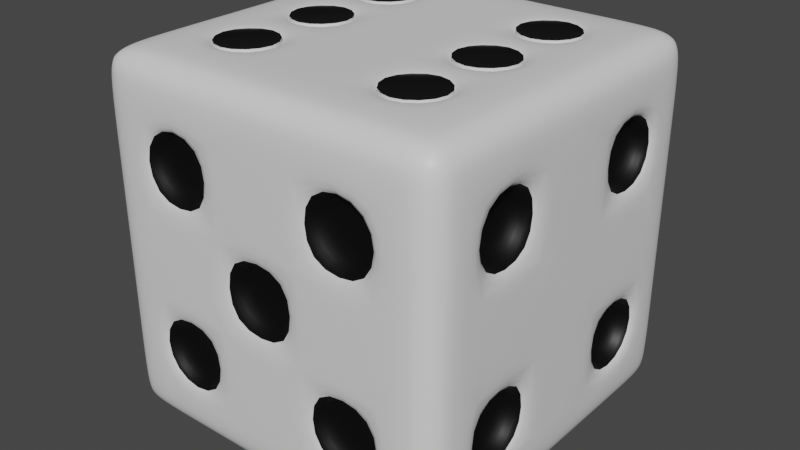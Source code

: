 # Source: die.blend  (saved by Blender 3.6.11; exported with 4.5.12 LTS)
import bpy
from mathutils import Matrix  # noqa: F401  (used for matrix-valued properties, if any)

bpy.ops.wm.read_factory_settings(use_empty=True)
scene = bpy.context.scene
scene.name = 'Scene'

# ---- collections
col_collection = bpy.data.collections.new('Collection'); scene.collection.children.link(col_collection)

# ---- materials (node trees are filled in below, after node groups)
mat_white = bpy.data.materials.new('White')
mat_white.alpha_threshold = 0.0
mat_white.use_transparent_shadow = False
mat_white.roughness = 0.5
mat_white.line_color = (0.0, 0.0, 0.0, 1.0)
mat_black = bpy.data.materials.new('Black')
mat_black.use_transparent_shadow = False
mat_black.diffuse_color = (0.0, 0.0, 0.0, 1.0)

# ---- node groups
ng_auto_smooth = bpy.data.node_groups.new('Auto Smooth', 'GeometryNodeTree')
_s = ng_auto_smooth.interface.new_socket(name='Geometry', in_out='OUTPUT', socket_type='NodeSocketGeometry')
_s = ng_auto_smooth.interface.new_socket(name='Geometry', in_out='INPUT', socket_type='NodeSocketGeometry')
_s = ng_auto_smooth.interface.new_socket(name='Angle', in_out='INPUT', socket_type='NodeSocketFloat')
_s.subtype = 'ANGLE'
_s.min_value = 0.0
_s.max_value = 3.142
ng_auto_smooth.is_modifier = True
_N = ng_auto_smooth.nodes; _L = ng_auto_smooth.links
n0 = _N.new('NodeGroupOutput'); n0.name = 'Group Output'; n0.location = (480, -100)
n1 = _N.new('NodeGroupInput'); n1.name = 'Group Input'; n1.location = (-420, -300)
n2 = _N.new('NodeGroupInput'); n2.name = 'Group Input.001'; n2.location = (-60, -100)
n3 = _N.new('GeometryNodeSetShadeSmooth'); n3.name = 'Set Shade Smooth'; n3.location = (120, -100)
n3.domain = 'EDGE'
n4 = _N.new('GeometryNodeSetShadeSmooth'); n4.name = 'Set Shade Smooth.001'; n4.location = (300, -100)
n5 = _N.new('GeometryNodeInputMeshEdgeAngle'); n5.name = 'Edge Angle'; n5.location = (-420, -220)
n6 = _N.new('GeometryNodeInputEdgeSmooth'); n6.name = 'Is Edge Smooth'; n6.location = (-60, -160)
n7 = _N.new('GeometryNodeInputShadeSmooth'); n7.name = 'Is Face Smooth'; n7.location = (-240, -340)
n8 = _N.new('FunctionNodeBooleanMath'); n8.name = 'Boolean Math'; n8.location = (-60, -220)
n9 = _N.new('FunctionNodeCompare'); n9.name = 'Compare'; n9.location = (-240, -180)
n9.operation = 'LESS_EQUAL'
_L.new(n5.outputs[0], n9.inputs[0])
_L.new(n4.outputs[0], n0.inputs[0])
_L.new(n1.outputs[1], n9.inputs[1])
_L.new(n9.outputs[0], n8.inputs[0])
_L.new(n7.outputs[0], n8.inputs[1])
_L.new(n2.outputs[0], n3.inputs[0])
_L.new(n6.outputs[0], n3.inputs[1])
_L.new(n3.outputs[0], n4.inputs[0])
_L.new(n8.outputs[0], n3.inputs[2])
n0.is_active_output = True

# ---- material node trees
mat_white.use_nodes = True; mat_white.node_tree.nodes.clear()
_N = mat_white.node_tree.nodes; _L = mat_white.node_tree.links
n0 = _N.new('ShaderNodeOutputMaterial'); n0.name = 'Material Output'; n0.location = (300, 300)
n1 = _N.new('ShaderNodeBsdfPrincipled'); n1.name = 'Principled BSDF'; n1.location = (10, 300)
n1.distribution = 'GGX'
n1.subsurface_method = 'RANDOM_WALK_SKIN'
n1.inputs[3].default_value = 1.45
n1.inputs[27].default_value = (0.0, 0.0, 0.0, 1.0)
n1.inputs[28].default_value = 1.0
_L.new(n1.outputs[0], n0.inputs[0])
n0.is_active_output = True
mat_black.use_nodes = True; mat_black.node_tree.nodes.clear()
_N = mat_black.node_tree.nodes; _L = mat_black.node_tree.links
n0 = _N.new('ShaderNodeBsdfPrincipled'); n0.name = 'Principled BSDF'; n0.location = (10, 300)
n0.distribution = 'GGX'
n0.subsurface_method = 'RANDOM_WALK_SKIN'
n0.inputs[0].default_value = (0.0, 0.0, 0.0, 1.0)
n0.inputs[3].default_value = 1.45
n0.inputs[27].default_value = (0.0, 0.0, 0.0, 1.0)
n0.inputs[28].default_value = 1.0
n1 = _N.new('ShaderNodeOutputMaterial'); n1.name = 'Material Output'; n1.location = (300, 300)
_L.new(n0.outputs[0], n1.inputs[0])
n1.is_active_output = True

# ---- world
world_world = bpy.data.worlds.new('World'); scene.world = world_world
world_world.use_nodes = True; world_world.node_tree.nodes.clear()
_N = world_world.node_tree.nodes; _L = world_world.node_tree.links
n0 = _N.new('ShaderNodeOutputWorld'); n0.name = 'World Output'; n0.location = (300, 300)
n1 = _N.new('ShaderNodeBackground'); n1.name = 'Background'; n1.location = (10, 300)
n1.inputs[0].default_value = (0.05088, 0.05088, 0.05088, 1.0)
_L.new(n1.outputs[0], n0.inputs[0])
n0.is_active_output = True
world_world.color = (0.05088, 0.05088, 0.05088)
world_world.use_sun_shadow = False
world_world.sun_shadow_jitter_overblur = 0.0

# ---- meshes
me_cube = bpy.data.meshes.new('Cube')
me_cube.from_pydata([(-0.5, 1.0, -0.2522), (-0.2522, 1.0, -0.5), (-0.5, 1.0, -0.7478), (-0.7478, 1.0, -0.5), (0.0, 1.0, -0.2522), (0.2478, 1.0, -0.5), (0.0, 1.0, -0.7478), (-0.2478, 1.0, -0.5), (0.7478, 1.0, -0.5), (0.5, 1.0, -0.7478), (0.2522, 1.0, -0.5), (0.5, 1.0, -0.2522), (-0.5, 1.0, 0.2478), (-0.2522, 1.0, 0.0), (-0.5, 1.0, -0.2478), (-0.7478, 1.0, 0.0), (0.0, 1.0, 0.2478), (0.2478, 1.0, 0.0), (0.0, 1.0, -0.2478), (-0.2478, 1.0, 0.0), (0.7478, 1.0, 0.0), (0.5, 1.0, -0.2478), (0.2522, 1.0, 0.0), (0.5, 1.0, 0.2478), (-0.5, 1.0, 0.7478), (-0.2522, 1.0, 0.5), (-0.5, 1.0, 0.2522), (-0.7478, 1.0, 0.5), (0.0, 1.0, 0.7478), (0.2478, 1.0, 0.5), (0.0, 1.0, 0.2522), (-0.2478, 1.0, 0.5), (0.7478, 1.0, 0.5), (0.5, 1.0, 0.2522), (0.2522, 1.0, 0.5), (0.5, 1.0, 0.7478), (1.0, 0.5, -0.2522), (1.0, 0.2522, -0.5), (1.0, 0.5, -0.7478), (1.0, 0.7478, -0.5), (1.0, 0.0, -0.2522), (1.0, -0.2478, -0.5), (1.0, 0.0, -0.7478), (1.0, 0.2478, -0.5), (1.0, -0.7478, -0.5), (1.0, -0.5, -0.7478), (1.0, -0.2522, -0.5), (1.0, -0.5, -0.2522), (1.0, 0.5, 0.2478), (1.0, 0.2522, 0.0), (1.0, 0.5, -0.2478), (1.0, 0.7478, 0.0), (1.0, 0.0, 0.2478), (1.0, -0.2478, 0.0), (1.0, 0.0, -0.2478), (1.0, 0.2478, 0.0), (1.0, -0.7478, 0.0), (1.0, -0.5, -0.2478), (1.0, -0.2522, 0.0), (1.0, -0.5, 0.2478), (1.0, 0.5, 0.7478), (1.0, 0.2522, 0.5), (1.0, 0.5, 0.2522), (1.0, 0.7478, 0.5), (1.0, 0.0, 0.7478), (1.0, -0.2478, 0.5), (1.0, 0.0, 0.2522), (1.0, 0.2478, 0.5), (1.0, -0.7478, 0.5), (1.0, -0.5, 0.2522), (1.0, -0.2522, 0.5), (1.0, -0.5, 0.7478), (-0.2522, 0.5, -1.0), (-0.5, 0.2522, -1.0), (-0.7478, 0.5, -1.0), (-0.5, 0.7478, -1.0), (-0.2522, 0.0, -1.0), (-0.5, -0.2478, -1.0), (-0.7478, 0.0, -1.0), (-0.5, 0.2478, -1.0), (-0.5, -0.7478, -1.0), (-0.7478, -0.5, -1.0), (-0.5, -0.2522, -1.0), (-0.2522, -0.5, -1.0), (0.2478, 0.5, -1.0), (0.0, 0.2522, -1.0), (-0.2478, 0.5, -1.0), (0.0, 0.7478, -1.0), (0.2478, 0.0, -1.0), (0.0, -0.2478, -1.0), (-0.2478, 0.0, -1.0), (0.0, 0.2478, -1.0), (0.0, -0.7478, -1.0), (-0.2478, -0.5, -1.0), (0.0, -0.2522, -1.0), (0.2478, -0.5, -1.0), (0.7478, 0.5, -1.0), (0.5, 0.2522, -1.0), (0.2522, 0.5, -1.0), (0.5, 0.7478, -1.0), (0.7478, 0.0, -1.0), (0.5, -0.2478, -1.0), (0.2522, 0.0, -1.0), (0.5, 0.2478, -1.0), (0.5, -0.7478, -1.0), (0.2522, -0.5, -1.0), (0.5, -0.2522, -1.0), (0.7478, -0.5, -1.0), (-1.0, -0.5, -0.2522), (-1.0, -0.2522, -0.5), (-1.0, -0.5, -0.7478), (-1.0, -0.7478, -0.5), (-1.0, 0.0, -0.2522), (-1.0, 0.2478, -0.5), (-1.0, 0.0, -0.7478), (-1.0, -0.2478, -0.5), (-1.0, 0.7478, -0.5), (-1.0, 0.5, -0.7478), (-1.0, 0.2522, -0.5), (-1.0, 0.5, -0.2522), (-1.0, -0.5, 0.2478), (-1.0, -0.2522, 0.0), (-1.0, -0.5, -0.2478), (-1.0, -0.7478, 0.0), (-1.0, 0.0, 0.2478), (-1.0, 0.2478, 0.0), (-1.0, 0.0, -0.2478), (-1.0, -0.2478, 0.0), (-1.0, 0.7478, 0.0), (-1.0, 0.5, -0.2478), (-1.0, 0.2522, 0.0), (-1.0, 0.5, 0.2478), (-1.0, -0.5, 0.7478), (-1.0, -0.2522, 0.5), (-1.0, -0.5, 0.2522), (-1.0, -0.7478, 0.5), (-1.0, 0.0, 0.7478), (-1.0, 0.2478, 0.5), (-1.0, 0.0, 0.2522), (-1.0, -0.2478, 0.5), (-1.0, 0.7478, 0.5), (-1.0, 0.5, 0.2522), (-1.0, 0.2522, 0.5), (-1.0, 0.5, 0.7478), (0.5, -1.0, -0.2522), (0.2522, -1.0, -0.5), (0.5, -1.0, -0.7478), (0.7478, -1.0, -0.5), (0.0, -1.0, -0.2522), (-0.2478, -1.0, -0.5), (0.0, -1.0, -0.7478), (0.2478, -1.0, -0.5), (-0.7478, -1.0, -0.5), (-0.5, -1.0, -0.7478), (-0.2522, -1.0, -0.5), (-0.5, -1.0, -0.2522), (0.5, -1.0, 0.2478), (0.2522, -1.0, 0.0), (0.5, -1.0, -0.2478), (0.7478, -1.0, 0.0), (0.0, -1.0, 0.2478), (-0.2478, -1.0, 0.0), (0.0, -1.0, -0.2478), (0.2478, -1.0, 0.0), (-0.7478, -1.0, 0.0), (-0.5, -1.0, -0.2478), (-0.2522, -1.0, 0.0), (-0.5, -1.0, 0.2478), (0.5, -1.0, 0.7478), (0.2522, -1.0, 0.5), (0.5, -1.0, 0.2522), (0.7478, -1.0, 0.5), (0.0, -1.0, 0.7478), (-0.2478, -1.0, 0.5), (0.0, -1.0, 0.2522), (0.2478, -1.0, 0.5), (-0.7478, -1.0, 0.5), (-0.5, -1.0, 0.2522), (-0.2522, -1.0, 0.5), (-0.5, -1.0, 0.7478), (0.2522, 0.5, 1.0), (0.5, 0.2522, 1.0), (0.7478, 0.5, 1.0), (0.5, 0.7478, 1.0), (0.2522, 0.0, 1.0), (0.5, -0.2478, 1.0), (0.7478, 0.0, 1.0), (0.5, 0.2478, 1.0), (0.5, -0.7478, 1.0), (0.7478, -0.5, 1.0), (0.5, -0.2522, 1.0), (0.2522, -0.5, 1.0), (-0.2478, 0.5, 1.0), (0.0, 0.2522, 1.0), (0.2478, 0.5, 1.0), (0.0, 0.7478, 1.0), (-0.2478, 0.0, 1.0), (0.0, -0.2478, 1.0), (0.2478, 0.0, 1.0), (0.0, 0.2478, 1.0), (0.0, -0.7478, 1.0), (0.2478, -0.5, 1.0), (0.0, -0.2522, 1.0), (-0.2478, -0.5, 1.0), (-0.7478, 0.5, 1.0), (-0.5, 0.2522, 1.0), (-0.2522, 0.5, 1.0), (-0.5, 0.7478, 1.0), (-0.7478, 0.0, 1.0), (-0.5, -0.2478, 1.0), (-0.2522, 0.0, 1.0), (-0.5, 0.2478, 1.0), (-0.5, -0.7478, 1.0), (-0.2522, -0.5, 1.0), (-0.5, -0.2522, 1.0), (-0.7478, -0.5, 1.0), (0.8434, 0.8434, 1.0), (1.0, 0.8434, 0.8434), (0.8434, 1.0, 0.8434), (0.9216, 0.8434, 0.9791), (0.8434, 0.9216, 0.9791), (0.9183, 0.9183, 0.9588), (0.9791, 0.9216, 0.8434), (0.9791, 0.8434, 0.9216), (0.9588, 0.9183, 0.9183), (0.8434, 0.9791, 0.9216), (0.9216, 0.9791, 0.8434), (0.9183, 0.9588, 0.9183), (0.8434, 1.0, -0.8434), (1.0, 0.8434, -0.8434), (0.8434, 0.8434, -1.0), (0.9216, 0.9791, -0.8434), (0.8434, 0.9791, -0.9216), (0.9183, 0.9588, -0.9183), (0.9791, 0.8434, -0.9216), (0.9791, 0.9216, -0.8434), (0.9588, 0.9183, -0.9183), (0.8434, 0.9216, -0.9791), (0.9216, 0.8434, -0.9791), (0.9183, 0.9183, -0.9588), (0.8434, -0.8434, 1.0), (0.8434, -1.0, 0.8434), (1.0, -0.8434, 0.8434), (0.8434, -0.9216, 0.9791), (0.9216, -0.8434, 0.9791), (0.9183, -0.9183, 0.9588), (0.9216, -0.9791, 0.8434), (0.8434, -0.9791, 0.9216), (0.9183, -0.9588, 0.9183), (0.9791, -0.8434, 0.9216), (0.9791, -0.9216, 0.8434), (0.9588, -0.9183, 0.9183), (1.0, -0.8434, -0.8434), (0.8434, -1.0, -0.8434), (0.8434, -0.8434, -1.0), (0.9791, -0.9216, -0.8434), (0.9791, -0.8434, -0.9216), (0.9588, -0.9183, -0.9183), (0.8434, -0.9791, -0.9216), (0.9216, -0.9791, -0.8434), (0.9183, -0.9588, -0.9183), (0.9216, -0.8434, -0.9791), (0.8434, -0.9216, -0.9791), (0.9183, -0.9183, -0.9588), (-0.8434, 0.8434, 1.0), (-0.8434, 1.0, 0.8434), (-1.0, 0.8434, 0.8434), (-0.8434, 0.9216, 0.9791), (-0.9216, 0.8434, 0.9791), (-0.9183, 0.9183, 0.9588), (-0.9216, 0.9791, 0.8434), (-0.8434, 0.9791, 0.9216), (-0.9183, 0.9588, 0.9183), (-0.9791, 0.8434, 0.9216), (-0.9791, 0.9216, 0.8434), (-0.9588, 0.9183, 0.9183), (-0.8434, 0.8434, -1.0), (-1.0, 0.8434, -0.8434), (-0.8434, 1.0, -0.8434), (-0.9216, 0.8434, -0.9791), (-0.8434, 0.9216, -0.9791), (-0.9183, 0.9183, -0.9588), (-0.9791, 0.9216, -0.8434), (-0.9791, 0.8434, -0.9216), (-0.9588, 0.9183, -0.9183), (-0.8434, 0.9791, -0.9216), (-0.9216, 0.9791, -0.8434), (-0.9183, 0.9588, -0.9183), (-1.0, -0.8434, 0.8434), (-0.8434, -1.0, 0.8434), (-0.8434, -0.8434, 1.0), (-0.9791, -0.9216, 0.8434), (-0.9791, -0.8434, 0.9216), (-0.9588, -0.9183, 0.9183), (-0.8434, -0.9791, 0.9216), (-0.9216, -0.9791, 0.8434), (-0.9183, -0.9588, 0.9183), (-0.9216, -0.8434, 0.9791), (-0.8434, -0.9216, 0.9791), (-0.9183, -0.9183, 0.9588), (-0.8434, -0.8434, -1.0), (-0.8434, -1.0, -0.8434), (-1.0, -0.8434, -0.8434), (-0.8434, -0.9216, -0.9791), (-0.9216, -0.8434, -0.9791), (-0.9183, -0.9183, -0.9588), (-0.9216, -0.9791, -0.8434), (-0.8434, -0.9791, -0.9216), (-0.9183, -0.9588, -0.9183), (-0.9791, -0.8434, -0.9216), (-0.9791, -0.9216, -0.8434), (-0.9588, -0.9183, -0.9183), (-0.8434, 0.5, -1.0), (-1.0, 0.5, -0.8434), (-0.9217, 0.5, -0.979), (-0.979, 0.5, -0.9217), (-0.8434, 0.0, -1.0), (-1.0, 0.0, -0.8434), (-0.9217, 0.0, -0.979), (-0.979, 0.0, -0.9217), (-1.0, -0.5, -0.8434), (-0.8434, -0.5, -1.0), (-0.979, -0.5, -0.9217), (-0.9217, -0.5, -0.979), (0.5, 0.8434, -1.0), (0.5, 1.0, -0.8434), (0.5, 0.9217, -0.979), (0.5, 0.979, -0.9217), (0.0, 0.8434, -1.0), (0.0, 1.0, -0.8434), (0.0, 0.9217, -0.979), (0.0, 0.979, -0.9217), (-0.5, 1.0, -0.8434), (-0.5, 0.8434, -1.0), (-0.5, 0.979, -0.9217), (-0.5, 0.9217, -0.979), (1.0, 0.8434, 0.5), (0.8434, 1.0, 0.5), (0.979, 0.9217, 0.5), (0.9217, 0.979, 0.5), (1.0, 0.8434, 0.0), (0.8434, 1.0, 0.0), (0.979, 0.9217, 0.0), (0.9217, 0.979, 0.0), (0.8434, 1.0, -0.5), (1.0, 0.8434, -0.5), (0.9217, 0.979, -0.5), (0.979, 0.9217, -0.5), (-0.8434, -1.0, -0.5), (-1.0, -0.8434, -0.5), (-0.9217, -0.979, -0.5), (-0.979, -0.9217, -0.5), (-0.8434, -1.0, 0.0), (-1.0, -0.8434, 0.0), (-0.9217, -0.979, 0.0), (-0.979, -0.9217, 0.0), (-1.0, -0.8434, 0.5), (-0.8434, -1.0, 0.5), (-0.979, -0.9217, 0.5), (-0.9217, -0.979, 0.5), (0.8434, -1.0, 0.5), (1.0, -0.8434, 0.5), (0.9217, -0.979, 0.5), (0.979, -0.9217, 0.5), (0.8434, -1.0, 0.0), (1.0, -0.8434, 0.0), (0.9217, -0.979, 0.0), (0.979, -0.9217, 0.0), (1.0, -0.8434, -0.5), (0.8434, -1.0, -0.5), (0.979, -0.9217, -0.5), (0.9217, -0.979, -0.5), (-0.8434, 1.0, 0.5), (-1.0, 0.8434, 0.5), (-0.9217, 0.979, 0.5), (-0.979, 0.9217, 0.5), (-0.8434, 1.0, 0.0), (-1.0, 0.8434, 0.0), (-0.9217, 0.979, 0.0), (-0.979, 0.9217, 0.0), (-1.0, 0.8434, -0.5), (-0.8434, 1.0, -0.5), (-0.979, 0.9217, -0.5), (-0.9217, 0.979, -0.5), (0.5, -0.8434, 1.0), (0.5, -1.0, 0.8434), (0.5, -0.9217, 0.979), (0.5, -0.979, 0.9217), (0.0, -0.8434, 1.0), (0.0, -1.0, 0.8434), (0.0, -0.9217, 0.979), (0.0, -0.979, 0.9217), (-0.5, -1.0, 0.8434), (-0.5, -0.8434, 1.0), (-0.5, -0.979, 0.9217), (-0.5, -0.9217, 0.979), (0.8434, 0.5, 1.0), (1.0, 0.5, 0.8434), (0.9217, 0.5, 0.979), (0.979, 0.5, 0.9217), (0.8434, 0.0, 1.0), (1.0, 0.0, 0.8434), (0.9217, 0.0, 0.979), (0.979, 0.0, 0.9217), (1.0, -0.5, 0.8434), (0.8434, -0.5, 1.0), (0.979, -0.5, 0.9217), (0.9217, -0.5, 0.979), (-0.5, -0.8434, -1.0), (-0.5, -1.0, -0.8434), (-0.5, -0.9217, -0.979), (-0.5, -0.979, -0.9217), (0.0, -0.8434, -1.0), (0.0, -1.0, -0.8434), (0.0, -0.9217, -0.979), (0.0, -0.979, -0.9217), (0.5, -1.0, -0.8434), (0.5, -0.8434, -1.0), (0.5, -0.979, -0.9217), (0.5, -0.9217, -0.979), (-0.8434, -0.5, 1.0), (-1.0, -0.5, 0.8434), (-0.9217, -0.5, 0.979), (-0.979, -0.5, 0.9217), (-0.8434, 0.0, 1.0), (-1.0, 0.0, 0.8434), (-0.9217, 0.0, 0.979), (-0.979, 0.0, 0.9217), (-1.0, 0.5, 0.8434), (-0.8434, 0.5, 1.0), (-0.979, 0.5, 0.9217), (-0.9217, 0.5, 0.979), (-0.5, 0.8434, 1.0), (-0.5, 1.0, 0.8434), (-0.5, 0.9217, 0.979), (-0.5, 0.979, 0.9217), (0.0, 0.8434, 1.0), (0.0, 1.0, 0.8434), (0.0, 0.9217, 0.979), (0.0, 0.979, 0.9217), (0.5, 1.0, 0.8434), (0.5, 0.8434, 1.0), (0.5, 0.979, 0.9217), (0.5, 0.9217, 0.979), (0.8434, -0.5, -1.0), (1.0, -0.5, -0.8434), (0.9217, -0.5, -0.979), (0.979, -0.5, -0.9217), (0.8434, 0.0, -1.0), (1.0, 0.0, -0.8434), (0.9217, 0.0, -0.979), (0.979, 0.0, -0.9217), (1.0, 0.5, -0.8434), (0.8434, 0.5, -1.0), (0.979, 0.5, -0.9217), (0.9217, 0.5, -0.979), (0.5, 0.7478, 0.9642), (0.2522, 0.5, 0.9642), (0.5, 0.2522, 0.9642), (0.7478, 0.5, 0.9642), (0.5, 0.2478, 0.9642), (0.2522, 0.0, 0.9642), (0.5, -0.2478, 0.9642), (0.7478, 0.0, 0.9642), (0.2522, -0.5, 0.9642), (0.5, -0.7478, 0.9642), (0.7478, -0.5, 0.9642), (0.5, -0.2522, 0.9642), (-0.5, 0.7478, 0.9642), (-0.7478, 0.5, 0.9642), (-0.5, 0.2522, 0.9642), (-0.2522, 0.5, 0.9642), (-0.5, 0.2478, 0.9642), (-0.7478, 0.0, 0.9642), (-0.5, -0.2478, 0.9642), (-0.2522, 0.0, 0.9642), (-0.7478, -0.5, 0.9642), (-0.5, -0.7478, 0.9642), (-0.2522, -0.5, 0.9642), (-0.5, -0.2522, 0.9642), (0.0, 0.2478, -0.9514), (0.2478, 0.0, -0.9514), (0.0, -0.2478, -0.9514), (-0.2478, 0.0, -0.9514), (0.5, 0.7478, 1.013), (0.2522, 0.5, 1.013), (0.5, 0.2522, 1.013), (0.7478, 0.5, 1.013), (0.5, 0.2478, 1.013), (0.2522, 0.0, 1.013), (0.5, -0.2478, 1.013), (0.7478, 0.0, 1.013), (0.2522, -0.5, 1.013), (0.5, -0.7478, 1.013), (0.7478, -0.5, 1.013), (0.5, -0.2522, 1.013), (-0.5, 0.7478, 1.013), (-0.7478, 0.5, 1.013), (-0.5, 0.2522, 1.013), (-0.2522, 0.5, 1.013), (-0.5, 0.2478, 1.013), (-0.7478, 0.0, 1.013), (-0.5, -0.2478, 1.013), (-0.2522, 0.0, 1.013), (-0.7478, -0.5, 1.013), (-0.5, -0.7478, 1.013), (-0.2522, -0.5, 1.013), (-0.5, -0.2522, 1.013), (0.8579, 0.7478, -0.5), (0.8579, 0.5, -0.2522), (0.8579, 0.2522, -0.5), (0.8579, 0.5, -0.7478), (0.8579, -0.5, -0.2522), (0.8579, -0.7478, -0.5), (0.8579, -0.5, -0.7478), (0.8579, -0.2522, -0.5), (0.8579, 0.7478, 0.5), (0.8579, 0.5, 0.7478), (0.8579, 0.2522, 0.5), (0.8579, 0.5, 0.2522), (0.8579, -0.5, 0.7478), (0.8579, -0.7478, 0.5), (0.8579, -0.5, 0.2522), (0.8579, -0.2522, 0.5), (-1.004, -0.7478, -0.5), (-1.004, -0.5, -0.2522), (-1.004, -0.2522, -0.5), (-1.004, -0.5, -0.7478), (-1.004, -0.2478, 0.0), (-1.004, 0.0, 0.2478), (-1.004, 0.2478, 0.0), (-1.004, 0.0, -0.2478), (-1.004, 0.5, 0.7478), (-1.004, 0.7478, 0.5), (-1.004, 0.5, 0.2522), (-1.004, 0.2522, 0.5), (-0.9737, -0.7478, -0.5), (-0.9737, -0.5, -0.2522), (-0.9737, -0.2522, -0.5), (-0.9737, -0.5, -0.7478), (-0.9737, -0.2478, 0.0), (-0.9737, 0.0, 0.2478), (-0.9737, 0.2478, 0.0), (-0.9737, 0.0, -0.2478), (-0.9737, 0.5, 0.7478), (-0.9737, 0.7478, 0.5), (-0.9737, 0.5, 0.2522), (-0.9737, 0.2522, 0.5), (-0.9596, -0.7478, -0.5), (-0.9596, -0.5, -0.2522), (-0.9596, -0.2522, -0.5), (-0.9596, -0.5, -0.7478), (-0.9596, -0.2478, 0.0), (-0.9596, 0.0, 0.2478), (-0.9596, 0.2478, 0.0), (-0.9596, 0.0, -0.2478), (-0.9596, 0.5, 0.7478), (-0.9596, 0.7478, 0.5), (-0.9596, 0.5, 0.2522), (-0.9596, 0.2522, 0.5), (0.7608, -0.9076, -0.4869), (0.5131, -0.9076, -0.2392), (0.2653, -0.9076, -0.4869), (0.5131, -0.9076, -0.7347), (-0.4869, -0.9076, -0.2392), (-0.7347, -0.9076, -0.4869), (-0.4869, -0.9076, -0.7347), (-0.2392, -0.9076, -0.4869), (0.2608, -0.9076, 0.01307), (0.01307, -0.9076, 0.2608), (-0.2347, -0.9076, 0.01307), (0.01307, -0.9076, -0.2347), (0.7608, -0.9076, 0.5131), (0.5131, -0.9076, 0.7608), (0.2653, -0.9076, 0.5131), (0.5131, -0.9076, 0.2653), (-0.4869, -0.9076, 0.7608), (-0.7347, -0.9076, 0.5131), (-0.4869, -0.9076, 0.2653), (-0.2392, -0.9076, 0.5131), (-0.966, -0.4076, -0.9086), (-0.9086, -0.4076, -0.966), (-0.9086, 0.09243, -0.966), (-0.966, 0.09243, -0.9086), (-0.7478, 0.9515, 0.02427), (-0.5, 0.9515, 0.272), (-0.2522, 0.9515, 0.02427), (-0.5, 0.9515, -0.2235), (0.5, 0.9515, 0.272), (0.7478, 0.9515, 0.02427), (0.5, 0.9515, -0.2235), (0.2522, 0.9515, 0.02427), (0.0, 0.6992, -0.9757), (0.2478, 0.4515, -0.9757), (0.2522, 0.4515, -0.9757), (0.5, 0.6992, -0.9757), (0.5, 0.7949, -0.9757), (0.0, 0.7949, -0.9757), (0.5, 0.7478, 0.9704), (0.2522, 0.5, 0.9704), (0.5, 0.2522, 0.9704), (0.7478, 0.5, 0.9704), (0.5, 0.2478, 0.9704), (0.2522, 0.0, 0.9704), (0.5, -0.2478, 0.9704), (0.7478, 0.0, 0.9704), (0.2522, -0.5, 0.9704), (0.5, -0.7478, 0.9704), (0.7478, -0.5, 0.9704), (0.5, -0.2522, 0.9704), (-0.5, 0.7478, 0.9704), (-0.7478, 0.5, 0.9704), (-0.5, 0.2522, 0.9704), (-0.2522, 0.5, 0.9704), (-0.5, 0.2478, 0.9704), (-0.7478, 0.0, 0.9704), (-0.5, -0.2478, 0.9704), (-0.2522, 0.0, 0.9704), (-0.7478, -0.5, 0.9704), (-0.5, -0.7478, 0.9704), (-0.2522, -0.5, 0.9704), (-0.5, -0.2522, 0.9704)], [], [(101, 100, 448, 444, 107, 106), (128, 131, 141, 140, 373, 377), (164, 167, 177, 176, 357, 352), (340, 336, 63, 62, 48, 51), (152, 155, 165, 164, 352, 348), (381, 376, 15, 14, 0, 3), (405, 189, 188, 384, 240), (276, 333, 75, 74, 312), (1, 0, 14, 13, 19, 18, 4, 7), (313, 117, 116, 380, 277), (345, 340, 51, 50, 36, 39), (333, 328, 87, 86, 72, 75), (5, 4, 18, 17, 22, 21, 11, 10), (332, 2, 1, 7, 6, 329), (13, 12, 26, 25, 31, 30, 16, 19), (17, 16, 30, 29, 34, 33, 23, 22), (8, 11, 21, 20, 341, 344), (29, 28, 437, 440, 35, 34), (441, 436, 195, 194, 180, 183), (336, 217, 397, 60, 63), (20, 23, 33, 32, 337, 341), (432, 264, 429, 204, 207), (229, 345, 39, 38, 452), (37, 36, 50, 49, 55, 54, 40, 43), (324, 230, 453, 96, 99), (369, 364, 159, 158, 144, 147), (41, 40, 54, 53, 58, 57, 47, 46), (97, 96, 453, 448, 100, 103), (49, 48, 62, 61, 67, 66, 52, 55), (53, 52, 66, 65, 70, 69, 59, 58), (44, 47, 57, 56, 365, 368), (400, 186, 185, 190, 189, 405), (413, 150, 149, 154, 153, 409), (360, 241, 385, 168, 171), (329, 6, 5, 10, 9, 325), (317, 114, 113, 118, 117, 313), (325, 9, 8, 344, 228), (73, 72, 86, 85, 91, 90, 76, 79), (278, 381, 3, 2, 332), (416, 146, 145, 151, 150, 413), (320, 110, 109, 115, 114, 317), (77, 76, 90, 89, 94, 93, 83, 82), (98, 84, 593, 594), (85, 84, 98, 97, 103, 102, 88, 91), (89, 88, 102, 101, 106, 105, 95, 94), (209, 208, 424, 420, 215, 214), (452, 38, 37, 43, 42, 449), (449, 42, 41, 46, 45, 445), (445, 45, 44, 368, 252), (364, 360, 171, 170, 156, 159), (176, 179, 392, 289, 357), (302, 349, 111, 110, 320), (109, 108, 122, 121, 127, 126, 112, 115), (409, 153, 152, 348, 301), (188, 191, 201, 200, 388, 384), (316, 78, 77, 82, 81, 321), (113, 112, 126, 125, 130, 129, 119, 118), (312, 74, 73, 79, 78, 316), (121, 120, 134, 133, 139, 138, 124, 127), (125, 124, 138, 137, 142, 141, 131, 130), (376, 372, 27, 26, 12, 15), (205, 204, 429, 424, 208, 211), (436, 432, 207, 206, 192, 195), (372, 265, 433, 24, 27), (56, 59, 69, 68, 361, 365), (321, 81, 80, 408, 300), (253, 369, 147, 146, 416), (145, 144, 158, 157, 163, 162, 148, 151), (104, 107, 444, 254, 417), (349, 353, 123, 122, 108, 111), (92, 95, 105, 104, 417, 412), (149, 148, 162, 161, 166, 165, 155, 154), (80, 83, 93, 92, 412, 408), (157, 156, 170, 169, 175, 174, 160, 163), (161, 160, 174, 173, 178, 177, 167, 166), (353, 356, 135, 134, 120, 123), (200, 203, 213, 212, 393, 388), (396, 182, 181, 187, 186, 400), (212, 215, 420, 290, 393), (25, 24, 433, 437, 28, 31), (68, 71, 404, 242, 361), (140, 143, 428, 266, 373), (181, 180, 194, 193, 199, 198, 184, 187), (32, 35, 440, 218, 337), (169, 168, 385, 389, 172, 175), (61, 60, 397, 401, 64, 67), (185, 184, 198, 197, 202, 201, 191, 190), (65, 64, 401, 404, 71, 70), (193, 192, 206, 205, 211, 210, 196, 199), (197, 196, 210, 209, 214, 213, 203, 202), (173, 172, 389, 392, 179, 178), (137, 136, 425, 428, 143, 142), (133, 132, 421, 425, 136, 139), (356, 288, 421, 132, 135), (0, 1, 2, 3), (4, 5, 6, 7), (8, 9, 10, 11), (99, 98, 594, 595), (16, 17, 18, 19), (84, 87, 592, 593), (24, 25, 26, 27), (28, 29, 30, 31), (32, 33, 34, 35), (63, 60, 517, 516), (40, 41, 42, 43), (44, 45, 514, 513), (48, 49, 50, 51), (52, 53, 54, 55), (56, 57, 58, 59), (36, 37, 510, 509), (64, 65, 66, 67), (47, 44, 513, 512), (72, 73, 74, 75), (76, 77, 78, 79), (80, 81, 82, 83), (84, 85, 86, 87), (474, 475, 503, 502), (92, 93, 94, 95), (96, 97, 98, 99), (100, 101, 102, 103), (104, 105, 106, 107), (124, 125, 530, 529), (112, 113, 114, 115), (116, 117, 118, 119), (120, 121, 122, 123), (141, 142, 535, 534), (128, 129, 130, 131), (132, 133, 134, 135), (136, 137, 138, 139), (110, 111, 524, 527), (171, 168, 573, 572), (148, 149, 150, 151), (152, 153, 566, 565), (156, 157, 158, 159), (163, 160, 569, 568), (164, 165, 166, 167), (144, 145, 562, 561), (172, 173, 174, 175), (155, 152, 565, 564), (185, 186, 463, 462), (211, 208, 473, 472), (214, 215, 476, 479), (192, 193, 194, 195), (196, 197, 198, 199), (200, 201, 202, 203), (184, 185, 462, 461), (206, 207, 468, 471), (213, 214, 479, 478), (116, 119, 129, 128, 377, 380), (216, 219, 221, 220), (219, 223, 224, 221), (217, 222, 224, 223), (222, 226, 227, 224), (218, 225, 227, 226), (225, 220, 221, 227), (221, 224, 227), (228, 231, 233, 232), (231, 235, 236, 233), (229, 234, 236, 235), (234, 238, 239, 236), (230, 237, 239, 238), (237, 232, 233, 239), (233, 236, 239), (240, 243, 245, 244), (243, 247, 248, 245), (241, 246, 248, 247), (246, 250, 251, 248), (242, 249, 251, 250), (249, 244, 245, 251), (245, 248, 251), (252, 255, 257, 256), (255, 259, 260, 257), (253, 258, 260, 259), (258, 262, 263, 260), (254, 261, 263, 262), (261, 256, 257, 263), (257, 260, 263), (264, 267, 269, 268), (267, 271, 272, 269), (265, 270, 272, 271), (270, 274, 275, 272), (266, 273, 275, 274), (273, 268, 269, 275), (269, 272, 275), (276, 279, 281, 280), (279, 283, 284, 281), (277, 282, 284, 283), (282, 286, 287, 284), (278, 285, 287, 286), (285, 280, 281, 287), (281, 284, 287), (288, 291, 293, 292), (291, 295, 296, 293), (289, 294, 296, 295), (294, 298, 299, 296), (290, 297, 299, 298), (297, 292, 293, 299), (293, 296, 299), (300, 303, 305, 304), (303, 307, 308, 305), (301, 306, 308, 307), (306, 310, 311, 308), (302, 309, 311, 310), (309, 304, 305, 311), (305, 308, 311), (321, 300, 304, 323), (323, 304, 309, 322), (322, 309, 302, 320), (333, 276, 280, 335), (335, 280, 285, 334), (334, 285, 278, 332), (345, 229, 235, 347), (347, 235, 231, 346), (346, 231, 228, 344), (357, 289, 295, 359), (359, 295, 291, 358), (358, 291, 288, 356), (369, 253, 259, 371), (371, 259, 255, 370), (370, 255, 252, 368), (381, 278, 286, 383), (383, 286, 282, 382), (382, 282, 277, 380), (393, 290, 298, 395), (395, 298, 294, 394), (394, 294, 289, 392), (405, 240, 244, 407), (407, 244, 249, 406), (406, 249, 242, 404), (417, 254, 262, 419), (419, 262, 258, 418), (418, 258, 253, 416), (429, 264, 268, 431), (431, 268, 273, 430), (430, 273, 266, 428), (441, 216, 220, 443), (443, 220, 225, 442), (442, 225, 218, 440), (453, 230, 238, 455), (455, 238, 234, 454), (454, 234, 229, 452), (276, 312, 314, 279), (279, 314, 315, 283), (283, 315, 313, 277), (312, 316, 318, 314), (314, 318, 319, 315), (315, 319, 317, 313), (316, 321, 323, 318), (147, 144, 561, 560), (319, 322, 320, 317), (230, 324, 326, 237), (237, 326, 327, 232), (232, 327, 325, 228), (324, 328, 330, 326), (326, 330, 331, 327), (327, 331, 329, 325), (328, 333, 335, 330), (330, 335, 334, 331), (331, 334, 332, 329), (217, 336, 338, 222), (222, 338, 339, 226), (226, 339, 337, 218), (336, 340, 342, 338), (338, 342, 343, 339), (339, 343, 341, 337), (340, 345, 347, 342), (342, 347, 346, 343), (343, 346, 344, 341), (301, 348, 350, 306), (306, 350, 351, 310), (310, 351, 349, 302), (348, 352, 354, 350), (350, 354, 355, 351), (351, 355, 353, 349), (352, 357, 359, 354), (354, 359, 358, 355), (355, 358, 356, 353), (241, 360, 362, 246), (246, 362, 363, 250), (250, 363, 361, 242), (360, 364, 366, 362), (362, 366, 367, 363), (363, 367, 365, 361), (364, 369, 371, 366), (366, 371, 370, 367), (367, 370, 368, 365), (265, 372, 374, 270), (270, 374, 375, 274), (274, 375, 373, 266), (372, 376, 378, 374), (374, 378, 379, 375), (375, 379, 377, 373), (376, 381, 383, 378), (378, 383, 382, 379), (379, 382, 380, 377), (240, 384, 386, 243), (243, 386, 387, 247), (247, 387, 385, 241), (384, 388, 390, 386), (386, 390, 391, 387), (387, 391, 389, 385), (388, 393, 395, 390), (390, 395, 394, 391), (391, 394, 392, 389), (216, 396, 398, 219), (219, 398, 399, 223), (223, 399, 397, 217), (396, 400, 402, 398), (398, 402, 403, 399), (399, 403, 401, 397), (400, 405, 407, 402), (402, 407, 406, 403), (403, 406, 404, 401), (300, 408, 410, 303), (303, 410, 411, 307), (307, 411, 409, 301), (408, 412, 414, 410), (410, 414, 415, 411), (411, 415, 413, 409), (412, 417, 419, 414), (414, 419, 418, 415), (415, 418, 416, 413), (290, 420, 422, 297), (297, 422, 423, 292), (292, 423, 421, 288), (420, 424, 426, 422), (422, 426, 427, 423), (423, 427, 425, 421), (424, 429, 431, 426), (426, 431, 430, 427), (427, 430, 428, 425), (264, 432, 434, 267), (267, 434, 435, 271), (271, 435, 433, 265), (432, 436, 438, 434), (434, 438, 439, 435), (435, 439, 437, 433), (436, 441, 443, 438), (438, 443, 442, 439), (439, 442, 440, 437), (254, 444, 446, 261), (261, 446, 447, 256), (256, 447, 445, 252), (444, 448, 450, 446), (446, 450, 451, 447), (447, 451, 449, 445), (448, 453, 455, 450), (450, 455, 454, 451), (451, 454, 452, 449), (216, 441, 183, 182, 396), (460, 461, 489, 488), (473, 474, 502, 501), (459, 456, 484, 487), (472, 473, 501, 500), (458, 459, 487, 486), (471, 468, 496, 499), (208, 209, 474, 473), (186, 187, 460, 463), (183, 180, 457, 456), (209, 210, 475, 474), (191, 188, 465, 464), (180, 181, 458, 457), (210, 211, 472, 475), (188, 189, 466, 465), (207, 204, 469, 468), (181, 182, 459, 458), (215, 212, 477, 476), (189, 190, 467, 466), (204, 205, 470, 469), (182, 183, 456, 459), (212, 213, 478, 477), (190, 191, 464, 467), (205, 206, 471, 470), (187, 184, 461, 460), (481, 482, 483, 480), (490, 491, 605, 604), (497, 498, 612, 611), (504, 505, 619, 618), (489, 490, 604, 603), (496, 497, 611, 610), (503, 500, 614, 617), (461, 462, 490, 489), (475, 472, 500, 503), (462, 463, 491, 490), (476, 477, 505, 504), (463, 460, 488, 491), (91, 88, 481, 480), (477, 478, 506, 505), (464, 465, 493, 492), (478, 479, 507, 506), (88, 89, 482, 481), (465, 466, 494, 493), (479, 476, 504, 507), (89, 90, 483, 482), (466, 467, 495, 494), (90, 91, 480, 483), (467, 464, 492, 495), (468, 469, 497, 496), (469, 470, 498, 497), (456, 457, 485, 484), (470, 471, 499, 498), (457, 458, 486, 485), (509, 510, 511, 508), (513, 514, 515, 512), (517, 518, 519, 516), (521, 522, 523, 520), (37, 38, 511, 510), (71, 68, 521, 520), (45, 46, 515, 514), (60, 61, 518, 517), (38, 39, 508, 511), (68, 69, 522, 521), (46, 47, 512, 515), (61, 62, 519, 518), (69, 70, 523, 522), (62, 63, 516, 519), (70, 71, 520, 523), (39, 36, 509, 508), (535, 532, 544, 547), (528, 529, 541, 540), (531, 528, 540, 543), (111, 108, 525, 524), (142, 143, 532, 535), (108, 109, 526, 525), (125, 126, 531, 530), (143, 140, 533, 532), (126, 127, 528, 531), (109, 110, 527, 526), (140, 141, 534, 533), (127, 124, 529, 528), (540, 541, 553, 552), (543, 540, 552, 555), (536, 537, 549, 548), (525, 526, 538, 537), (532, 533, 545, 544), (529, 530, 542, 541), (526, 527, 539, 538), (533, 534, 546, 545), (530, 531, 543, 542), (527, 524, 536, 539), (534, 535, 547, 546), (524, 525, 537, 536), (549, 550, 551, 548), (553, 554, 555, 552), (557, 558, 559, 556), (547, 544, 556, 559), (537, 538, 550, 549), (544, 545, 557, 556), (541, 542, 554, 553), (538, 539, 551, 550), (545, 546, 558, 557), (542, 543, 555, 554), (539, 536, 548, 551), (546, 547, 559, 558), (561, 562, 563, 560), (565, 566, 567, 564), (569, 570, 571, 568), (573, 574, 575, 572), (577, 578, 579, 576), (582, 581, 580, 583), (145, 146, 563, 562), (318, 323, 581, 582), (160, 161, 570, 569), (323, 322, 580, 581), (179, 176, 577, 576), (153, 154, 567, 566), (168, 169, 574, 573), (146, 147, 560, 563), (322, 319, 583, 580), (161, 162, 571, 570), (176, 177, 578, 577), (154, 155, 564, 567), (169, 170, 575, 574), (162, 163, 568, 571), (177, 178, 579, 578), (319, 318, 582, 583), (170, 171, 572, 575), (178, 179, 576, 579), (597, 596, 595, 594, 593, 592), (585, 586, 587, 584), (589, 590, 591, 588), (15, 12, 585, 584), (87, 328, 597, 592), (23, 20, 589, 588), (12, 13, 586, 585), (20, 21, 590, 589), (13, 14, 587, 586), (21, 22, 591, 590), (324, 99, 595, 596), (14, 15, 584, 587), (328, 324, 596, 597), (22, 23, 588, 591), (599, 600, 601, 598), (603, 604, 605, 602), (607, 608, 609, 606), (611, 612, 613, 610), (615, 616, 617, 614), (619, 620, 621, 618), (505, 506, 620, 619), (498, 499, 613, 612), (491, 488, 602, 605), (506, 507, 621, 620), (484, 485, 599, 598), (499, 496, 610, 613), (492, 493, 607, 606), (507, 504, 618, 621), (485, 486, 600, 599), (500, 501, 615, 614), (493, 494, 608, 607), (486, 487, 601, 600), (501, 502, 616, 615), (494, 495, 609, 608), (487, 484, 598, 601), (502, 503, 617, 616), (495, 492, 606, 609), (488, 489, 603, 602)])
me_cube.polygons.foreach_set('use_smooth', [True] * 516)
me_cube.polygons.foreach_set('material_index', [0, 0, 0, 0, 0, 0, 0, 0, 0, 0, 0, 0, 0, 0, 0, 0, 0, 0, 0, 0, 0, 0, 0, 0, 0, 0, 0, 0, 0, 0, 0, 0, 0, 0, 0, 0, 0, 0, 0, 0, 0, 0, 0, 0, 0, 0, 0, 0, 0, 0, 0, 0, 0, 0, 0, 0, 0, 0, 0, 0, 0, 0, 0, 0, 0, 0, 0, 0, 0, 0, 0, 0, 0, 0, 0, 0, 0, 0, 0, 0, 0, 0, 0, 0, 0, 0, 0, 0, 0, 0, 0, 0, 0, 0, 0, 0, 0, 0, 0, 0, 0, 0, 0, 1, 0, 1, 0, 0, 0, 1, 0, 1, 0, 0, 0, 0, 0, 0, 0, 0, 0, 0, 0, 0, 0, 0, 0, 0, 0, 0, 1, 0, 1, 0, 1, 0, 1, 0, 1, 0, 0, 0, 0, 0, 0, 0, 0, 0, 0, 0, 0, 0, 0, 0, 0, 0, 0, 0, 0, 0, 0, 0, 0, 0, 0, 0, 0, 0, 0, 0, 0, 0, 0, 0, 0, 0, 0, 0, 0, 0, 0, 0, 0, 0, 0, 0, 0, 0, 0, 0, 0, 0, 0, 0, 0, 0, 0, 0, 0, 0, 0, 0, 0, 0, 0, 0, 0, 0, 0, 0, 0, 0, 0, 0, 0, 0, 0, 0, 0, 0, 0, 0, 0, 0, 0, 0, 0, 0, 0, 0, 0, 0, 0, 0, 0, 0, 0, 0, 0, 0, 0, 0, 0, 0, 0, 0, 0, 0, 1, 0, 0, 0, 0, 0, 0, 0, 0, 0, 0, 0, 0, 0, 0, 0, 0, 0, 0, 0, 0, 0, 0, 0, 0, 0, 0, 0, 0, 0, 0, 0, 0, 0, 0, 0, 0, 0, 0, 0, 0, 0, 0, 0, 0, 0, 0, 0, 0, 0, 0, 0, 0, 0, 0, 0, 0, 0, 0, 0, 0, 0, 0, 0, 0, 0, 0, 0, 0, 0, 0, 0, 0, 0, 0, 0, 0, 0, 0, 0, 0, 0, 0, 0, 0, 0, 0, 0, 0, 0, 0, 0, 0, 0, 0, 0, 0, 0, 0, 0, 0, 0, 0, 0, 0, 0, 0, 0, 0, 0, 0, 0, 0, 0, 0, 0, 0, 0, 0, 0, 0, 0, 0, 0, 0, 0, 1, 1, 1, 1, 1, 1, 1, 0, 0, 0, 0, 0, 1, 0, 0, 0, 1, 0, 0, 1, 0, 1, 0, 0, 0, 0, 0, 0, 1, 1, 1, 1, 1, 1, 1, 1, 1, 1, 1, 1, 1, 1, 1, 1, 0, 0, 0, 0, 0, 0, 0, 0, 0, 0, 0, 0, 1, 1, 1, 0, 0, 0, 0, 0, 0, 0, 0, 0, 1, 1, 1, 1, 1, 1, 1, 1, 1, 1, 1, 1, 1, 1, 1, 1, 1, 0, 1, 0, 1, 0, 1, 1, 1, 1, 0, 1, 1, 1, 1, 1, 1, 0, 1, 1, 0, 1, 1, 1, 0, 1, 1, 1, 1, 1, 0, 1, 0, 1, 1, 1, 1, 1, 1, 1, 1, 1, 1, 1, 1, 1, 1, 1, 1, 1, 1, 1, 1, 1, 1, 1, 1, 1])
_uv = me_cube.uv_layers.new(name='UVMap')
_uv.uv.foreach_set('vector', [0.3125, 0.656, 0.3435, 0.625, 0.3554, 0.625, 0.3554, 0.6875, 0.3435, 0.6875, 0.3125, 0.6565, 0.5, 0.2185, 0.531, 0.1875, 0.5315, 0.1875, 0.5625, 0.2185, 0.5625, 0.2304, 0.5, 0.2304, 0.5, 0.9685, 0.531, 0.9375, 0.5315, 0.9375, 0.5625, 0.9685, 0.5625, 0.9804, 0.5, 0.9804, 0.5, 0.5196, 0.5625, 0.5196, 0.5625, 0.5315, 0.5315, 0.5625, 0.531, 0.5625, 0.5, 0.5315, 0.4375, 0.9685, 0.4685, 0.9375, 0.469, 0.9375, 0.5, 0.9685, 0.5, 0.9804, 0.4375, 0.9804, 0.4375, 0.2696, 0.5, 0.2696, 0.5, 0.2815, 0.469, 0.3125, 0.4685, 0.3125, 0.4375, 0.2815, 0.6446, 0.6875, 0.6565, 0.6875, 0.6875, 0.7185, 0.6875, 0.7304, 0.6446, 0.7304, 0.1446, 0.5196, 0.1875, 0.5196, 0.1875, 0.5315, 0.1565, 0.5625, 0.1446, 0.5625, 0.4375, 0.3435, 0.4685, 0.3125, 0.469, 0.3125, 0.5, 0.3435, 0.5, 0.344, 0.469, 0.375, 0.4685, 0.375, 0.4375, 0.344, 0.3946, 0.1875, 0.4065, 0.1875, 0.4375, 0.2185, 0.4375, 0.2304, 0.3946, 0.2304, 0.4375, 0.5196, 0.5, 0.5196, 0.5, 0.5315, 0.469, 0.5625, 0.4685, 0.5625, 0.4375, 0.5315, 0.1875, 0.5196, 0.25, 0.5196, 0.25, 0.5315, 0.219, 0.5625, 0.2185, 0.5625, 0.1875, 0.5315, 0.4375, 0.406, 0.4685, 0.375, 0.469, 0.375, 0.5, 0.406, 0.5, 0.4065, 0.469, 0.4375, 0.4685, 0.4375, 0.4375, 0.4065, 0.3946, 0.3125, 0.4065, 0.3125, 0.4375, 0.3435, 0.4375, 0.344, 0.4065, 0.375, 0.3946, 0.375, 0.5, 0.3435, 0.531, 0.3125, 0.5315, 0.3125, 0.5625, 0.3435, 0.5625, 0.344, 0.5315, 0.375, 0.531, 0.375, 0.5, 0.344, 0.5, 0.406, 0.531, 0.375, 0.5315, 0.375, 0.5625, 0.406, 0.5625, 0.4065, 0.5315, 0.4375, 0.531, 0.4375, 0.5, 0.4065, 0.4375, 0.4685, 0.4685, 0.4375, 0.469, 0.4375, 0.5, 0.4685, 0.5, 0.4804, 0.4375, 0.4804, 0.5625, 0.406, 0.5935, 0.375, 0.6054, 0.375, 0.6054, 0.4375, 0.5935, 0.4375, 0.5625, 0.4065, 0.6875, 0.5196, 0.75, 0.5196, 0.75, 0.5315, 0.719, 0.5625, 0.7185, 0.5625, 0.6875, 0.5315, 0.5625, 0.5196, 0.6054, 0.5196, 0.6054, 0.5625, 0.5935, 0.5625, 0.5625, 0.5315, 0.5, 0.4685, 0.531, 0.4375, 0.5315, 0.4375, 0.5625, 0.4685, 0.5625, 0.4804, 0.5, 0.4804, 0.8125, 0.5196, 0.8554, 0.5196, 0.8554, 0.5625, 0.8435, 0.5625, 0.8125, 0.5315, 0.3946, 0.5196, 0.4375, 0.5196, 0.4375, 0.5315, 0.4065, 0.5625, 0.3946, 0.5625, 0.4375, 0.5935, 0.4685, 0.5625, 0.469, 0.5625, 0.5, 0.5935, 0.5, 0.594, 0.469, 0.625, 0.4685, 0.625, 0.4375, 0.594, 0.3125, 0.5196, 0.3554, 0.5196, 0.3554, 0.5625, 0.3435, 0.5625, 0.3125, 0.5315, 0.4375, 0.7696, 0.5, 0.7696, 0.5, 0.7815, 0.469, 0.8125, 0.4685, 0.8125, 0.4375, 0.7815, 0.4375, 0.656, 0.4685, 0.625, 0.469, 0.625, 0.5, 0.656, 0.5, 0.6565, 0.469, 0.6875, 0.4685, 0.6875, 0.4375, 0.6565, 0.3125, 0.5935, 0.3435, 0.5625, 0.3554, 0.5625, 0.3554, 0.625, 0.3435, 0.625, 0.3125, 0.594, 0.5, 0.5935, 0.531, 0.5625, 0.5315, 0.5625, 0.5625, 0.5935, 0.5625, 0.594, 0.5315, 0.625, 0.531, 0.625, 0.5, 0.594, 0.5, 0.656, 0.531, 0.625, 0.5315, 0.625, 0.5625, 0.656, 0.5625, 0.6565, 0.5315, 0.6875, 0.531, 0.6875, 0.5, 0.6565, 0.4375, 0.7185, 0.4685, 0.6875, 0.469, 0.6875, 0.5, 0.7185, 0.5, 0.7304, 0.4375, 0.7304, 0.6446, 0.625, 0.6565, 0.625, 0.6875, 0.656, 0.6875, 0.6565, 0.6565, 0.6875, 0.6446, 0.6875, 0.3946, 0.875, 0.4065, 0.875, 0.4375, 0.906, 0.4375, 0.9065, 0.4065, 0.9375, 0.3946, 0.9375, 0.5625, 0.7696, 0.6054, 0.7696, 0.6054, 0.8125, 0.5935, 0.8125, 0.5625, 0.7815, 0.3946, 0.375, 0.4065, 0.375, 0.4375, 0.406, 0.4375, 0.4065, 0.4065, 0.4375, 0.3946, 0.4375, 0.3946, 0.125, 0.4065, 0.125, 0.4375, 0.156, 0.4375, 0.1565, 0.4065, 0.1875, 0.3946, 0.1875, 0.3946, 0.4375, 0.4065, 0.4375, 0.4375, 0.4685, 0.4375, 0.4804, 0.3946, 0.4804, 0.1875, 0.5935, 0.2185, 0.5625, 0.219, 0.5625, 0.25, 0.5935, 0.25, 0.594, 0.219, 0.625, 0.2185, 0.625, 0.1875, 0.594, 0.3946, 0.2696, 0.4375, 0.2696, 0.4375, 0.2815, 0.4065, 0.3125, 0.3946, 0.3125, 0.3946, 0.8125, 0.4065, 0.8125, 0.4375, 0.8435, 0.4375, 0.844, 0.4065, 0.875, 0.3946, 0.875, 0.3946, 0.0625, 0.4065, 0.0625, 0.4375, 0.09347, 0.4375, 0.09403, 0.4065, 0.125, 0.3946, 0.125, 0.1875, 0.656, 0.2185, 0.625, 0.219, 0.625, 0.25, 0.656, 0.25, 0.6565, 0.219, 0.6875, 0.2185, 0.6875, 0.1875, 0.6565, 0.2815, 0.5625, 0.281, 0.5625, 0.281, 0.5625, 0.2815, 0.5625, 0.25, 0.5935, 0.281, 0.5625, 0.2815, 0.5625, 0.3125, 0.5935, 0.3125, 0.594, 0.2815, 0.625, 0.281, 0.625, 0.25, 0.594, 0.25, 0.656, 0.281, 0.625, 0.2815, 0.625, 0.3125, 0.656, 0.3125, 0.6565, 0.2815, 0.6875, 0.281, 0.6875, 0.25, 0.6565, 0.8125, 0.656, 0.8435, 0.625, 0.8554, 0.625, 0.8554, 0.6875, 0.8435, 0.6875, 0.8125, 0.6565, 0.3946, 0.5625, 0.4065, 0.5625, 0.4375, 0.5935, 0.4375, 0.594, 0.4065, 0.625, 0.3946, 0.625, 0.3946, 0.625, 0.4065, 0.625, 0.4375, 0.656, 0.4375, 0.6565, 0.4065, 0.6875, 0.3946, 0.6875, 0.3946, 0.6875, 0.4065, 0.6875, 0.4375, 0.7185, 0.4375, 0.7304, 0.3946, 0.7304, 0.5, 0.7696, 0.5625, 0.7696, 0.5625, 0.7815, 0.5315, 0.8125, 0.531, 0.8125, 0.5, 0.7815, 0.5625, 0.9685, 0.5935, 0.9375, 0.6054, 0.9375, 0.6054, 0.9804, 0.5625, 0.9804, 0.3946, 0.01957, 0.4375, 0.01957, 0.4375, 0.03153, 0.4065, 0.0625, 0.3946, 0.0625, 0.4375, 0.09347, 0.4685, 0.0625, 0.469, 0.0625, 0.5, 0.09347, 0.5, 0.09403, 0.469, 0.125, 0.4685, 0.125, 0.4375, 0.09403, 0.3946, 0.9375, 0.4065, 0.9375, 0.4375, 0.9685, 0.4375, 0.9804, 0.3946, 0.9804, 0.6875, 0.7185, 0.7185, 0.6875, 0.719, 0.6875, 0.75, 0.7185, 0.75, 0.7304, 0.6875, 0.7304, 0.1446, 0.625, 0.1565, 0.625, 0.1875, 0.656, 0.1875, 0.6565, 0.1565, 0.6875, 0.1446, 0.6875, 0.4375, 0.156, 0.4685, 0.125, 0.469, 0.125, 0.5, 0.156, 0.5, 0.1565, 0.469, 0.1875, 0.4685, 0.1875, 0.4375, 0.1565, 0.1446, 0.5625, 0.1565, 0.5625, 0.1875, 0.5935, 0.1875, 0.594, 0.1565, 0.625, 0.1446, 0.625, 0.5, 0.09347, 0.531, 0.0625, 0.5315, 0.0625, 0.5625, 0.09347, 0.5625, 0.09403, 0.5315, 0.125, 0.531, 0.125, 0.5, 0.09403, 0.5, 0.156, 0.531, 0.125, 0.5315, 0.125, 0.5625, 0.156, 0.5625, 0.1565, 0.5315, 0.1875, 0.531, 0.1875, 0.5, 0.1565, 0.5, 0.2696, 0.5625, 0.2696, 0.5625, 0.2815, 0.5315, 0.3125, 0.531, 0.3125, 0.5, 0.2815, 0.8125, 0.5935, 0.8435, 0.5625, 0.8554, 0.5625, 0.8554, 0.625, 0.8435, 0.625, 0.8125, 0.594, 0.75, 0.5196, 0.8125, 0.5196, 0.8125, 0.5315, 0.7815, 0.5625, 0.781, 0.5625, 0.75, 0.5315, 0.5625, 0.2696, 0.6054, 0.2696, 0.6054, 0.3125, 0.5935, 0.3125, 0.5625, 0.2815, 0.5, 0.7185, 0.531, 0.6875, 0.5315, 0.6875, 0.5625, 0.7185, 0.5625, 0.7304, 0.5, 0.7304, 0.1446, 0.6875, 0.1565, 0.6875, 0.1875, 0.7185, 0.1875, 0.7304, 0.1446, 0.7304, 0.3946, 0.7696, 0.4375, 0.7696, 0.4375, 0.7815, 0.4065, 0.8125, 0.3946, 0.8125, 0.4375, 0.8435, 0.4685, 0.8125, 0.469, 0.8125, 0.5, 0.8435, 0.5, 0.844, 0.469, 0.875, 0.4685, 0.875, 0.4375, 0.844, 0.3125, 0.7185, 0.3435, 0.6875, 0.3554, 0.6875, 0.3554, 0.7304, 0.3125, 0.7304, 0.4375, 0.01957, 0.5, 0.01957, 0.5, 0.03153, 0.469, 0.0625, 0.4685, 0.0625, 0.4375, 0.03153, 0.25, 0.7185, 0.281, 0.6875, 0.2815, 0.6875, 0.3125, 0.7185, 0.3125, 0.7304, 0.25, 0.7304, 0.4375, 0.906, 0.4685, 0.875, 0.469, 0.875, 0.5, 0.906, 0.5, 0.9065, 0.469, 0.9375, 0.4685, 0.9375, 0.4375, 0.9065, 0.1875, 0.7185, 0.2185, 0.6875, 0.219, 0.6875, 0.25, 0.7185, 0.25, 0.7304, 0.1875, 0.7304, 0.5, 0.8435, 0.531, 0.8125, 0.5315, 0.8125, 0.5625, 0.8435, 0.5625, 0.844, 0.5315, 0.875, 0.531, 0.875, 0.5, 0.844, 0.5, 0.906, 0.531, 0.875, 0.5315, 0.875, 0.5625, 0.906, 0.5625, 0.9065, 0.5315, 0.9375, 0.531, 0.9375, 0.5, 0.9065, 0.5, 0.01957, 0.5625, 0.01957, 0.5625, 0.03153, 0.5315, 0.0625, 0.531, 0.0625, 0.5, 0.03153, 0.75, 0.7185, 0.781, 0.6875, 0.7815, 0.6875, 0.8125, 0.7185, 0.8125, 0.7304, 0.75, 0.7304, 0.6446, 0.5625, 0.6565, 0.5625, 0.6875, 0.5935, 0.6875, 0.594, 0.6565, 0.625, 0.6446, 0.625, 0.8125, 0.7185, 0.8435, 0.6875, 0.8554, 0.6875, 0.8554, 0.7304, 0.8125, 0.7304, 0.5625, 0.3435, 0.5935, 0.3125, 0.6054, 0.3125, 0.6054, 0.375, 0.5935, 0.375, 0.5625, 0.344, 0.5625, 0.7185, 0.5935, 0.6875, 0.6054, 0.6875, 0.6054, 0.7304, 0.5625, 0.7304, 0.5625, 0.2185, 0.5935, 0.1875, 0.6054, 0.1875, 0.6054, 0.2304, 0.5625, 0.2304, 0.6875, 0.5935, 0.7185, 0.5625, 0.719, 0.5625, 0.75, 0.5935, 0.75, 0.594, 0.719, 0.625, 0.7185, 0.625, 0.6875, 0.594, 0.5625, 0.4685, 0.5935, 0.4375, 0.6054, 0.4375, 0.6054, 0.4804, 0.5625, 0.4804, 0.5625, 0.8435, 0.5935, 0.8125, 0.6054, 0.8125, 0.6054, 0.875, 0.5935, 0.875, 0.5625, 0.844, 0.5625, 0.5935, 0.5935, 0.5625, 0.6054, 0.5625, 0.6054, 0.625, 0.5935, 0.625, 0.5625, 0.594, 0.6875, 0.656, 0.7185, 0.625, 0.719, 0.625, 0.75, 0.656, 0.75, 0.6565, 0.719, 0.6875, 0.7185, 0.6875, 0.6875, 0.6565, 0.5625, 0.656, 0.5935, 0.625, 0.6054, 0.625, 0.6054, 0.6875, 0.5935, 0.6875, 0.5625, 0.6565, 0.75, 0.5935, 0.781, 0.5625, 0.7815, 0.5625, 0.8125, 0.5935, 0.8125, 0.594, 0.7815, 0.625, 0.781, 0.625, 0.75, 0.594, 0.75, 0.656, 0.781, 0.625, 0.7815, 0.625, 0.8125, 0.656, 0.8125, 0.6565, 0.7815, 0.6875, 0.781, 0.6875, 0.75, 0.6565, 0.5625, 0.906, 0.5935, 0.875, 0.6054, 0.875, 0.6054, 0.9375, 0.5935, 0.9375, 0.5625, 0.9065, 0.5625, 0.156, 0.5935, 0.125, 0.6054, 0.125, 0.6054, 0.1875, 0.5935, 0.1875, 0.5625, 0.1565, 0.5625, 0.09347, 0.5935, 0.0625, 0.6054, 0.0625, 0.6054, 0.125, 0.5935, 0.125, 0.5625, 0.09403, 0.5625, 0.01957, 0.6054, 0.01957, 0.6054, 0.0625, 0.5935, 0.0625, 0.5625, 0.03153, 0.4685, 0.3125, 0.4375, 0.3435, 0.4065, 0.3125, 0.4375, 0.2815, 0.4685, 0.375, 0.4375, 0.406, 0.4065, 0.375, 0.4375, 0.344, 0.4375, 0.4685, 0.4065, 0.4375, 0.4375, 0.4065, 0.4685, 0.4375, 0.3125, 0.5315, 0.2815, 0.5625, 0.2815, 0.5625, 0.3125, 0.5315, 0.531, 0.375, 0.5, 0.406, 0.469, 0.375, 0.5, 0.344, 0.281, 0.5625, 0.25, 0.5315, 0.25, 0.5315, 0.281, 0.5625, 0.5935, 0.3125, 0.5625, 0.3435, 0.5315, 0.3125, 0.5625, 0.2815, 0.5935, 0.375, 0.5625, 0.406, 0.5315, 0.375, 0.5625, 0.344, 0.5625, 0.4685, 0.5315, 0.4375, 0.5625, 0.4065, 0.5935, 0.4375, 0.5625, 0.5315, 0.5935, 0.5625, 0.5935, 0.5625, 0.5625, 0.5315, 0.4685, 0.625, 0.4375, 0.656, 0.4065, 0.625, 0.4375, 0.594, 0.4375, 0.7185, 0.4065, 0.6875, 0.4065, 0.6875, 0.4375, 0.7185, 0.531, 0.5625, 0.5, 0.5935, 0.469, 0.5625, 0.5, 0.5315, 0.531, 0.625, 0.5, 0.656, 0.469, 0.625, 0.5, 0.594, 0.5, 0.7185, 0.469, 0.6875, 0.5, 0.6565, 0.531, 0.6875, 0.4685, 0.5625, 0.4375, 0.5935, 0.4375, 0.5935, 0.4685, 0.5625, 0.5935, 0.625, 0.5625, 0.656, 0.5315, 0.625, 0.5625, 0.594, 0.4685, 0.6875, 0.4375, 0.7185, 0.4375, 0.7185, 0.4685, 0.6875, 0.2185, 0.5625, 0.1875, 0.5935, 0.1565, 0.5625, 0.1875, 0.5315, 0.2185, 0.625, 0.1875, 0.656, 0.1565, 0.625, 0.1875, 0.594, 0.1875, 0.7185, 0.1565, 0.6875, 0.1875, 0.6565, 0.2185, 0.6875, 0.281, 0.5625, 0.25, 0.5935, 0.219, 0.5625, 0.25, 0.5315, 0.8125, 0.656, 0.7815, 0.625, 0.7815, 0.625, 0.8125, 0.656, 0.25, 0.7185, 0.219, 0.6875, 0.25, 0.6565, 0.281, 0.6875, 0.3435, 0.5625, 0.3125, 0.5935, 0.2815, 0.5625, 0.3125, 0.5315, 0.3435, 0.625, 0.3125, 0.656, 0.2815, 0.625, 0.3125, 0.594, 0.3125, 0.7185, 0.2815, 0.6875, 0.3125, 0.6565, 0.3435, 0.6875, 0.531, 0.125, 0.5, 0.156, 0.5, 0.156, 0.531, 0.125, 0.4685, 0.125, 0.4375, 0.156, 0.4065, 0.125, 0.4375, 0.09403, 0.4375, 0.2185, 0.4065, 0.1875, 0.4375, 0.1565, 0.4685, 0.1875, 0.531, 0.0625, 0.5, 0.09347, 0.469, 0.0625, 0.5, 0.03153, 0.5315, 0.1875, 0.5625, 0.1565, 0.5625, 0.1565, 0.5315, 0.1875, 0.5, 0.2185, 0.469, 0.1875, 0.5, 0.1565, 0.531, 0.1875, 0.5935, 0.0625, 0.5625, 0.09347, 0.5315, 0.0625, 0.5625, 0.03153, 0.5935, 0.125, 0.5625, 0.156, 0.5315, 0.125, 0.5625, 0.09403, 0.4065, 0.0625, 0.4375, 0.03153, 0.4375, 0.03153, 0.4065, 0.0625, 0.5625, 0.7815, 0.5935, 0.8125, 0.5935, 0.8125, 0.5625, 0.7815, 0.4685, 0.875, 0.4375, 0.906, 0.4065, 0.875, 0.4375, 0.844, 0.4375, 0.9685, 0.4065, 0.9375, 0.4065, 0.9375, 0.4375, 0.9685, 0.531, 0.8125, 0.5, 0.8435, 0.469, 0.8125, 0.5, 0.7815, 0.5, 0.844, 0.531, 0.875, 0.531, 0.875, 0.5, 0.844, 0.5, 0.9685, 0.469, 0.9375, 0.5, 0.9065, 0.531, 0.9375, 0.4685, 0.8125, 0.4375, 0.8435, 0.4375, 0.8435, 0.4685, 0.8125, 0.5935, 0.875, 0.5625, 0.906, 0.5315, 0.875, 0.5625, 0.844, 0.4685, 0.9375, 0.4375, 0.9685, 0.4375, 0.9685, 0.4685, 0.9375, 0.6875, 0.656, 0.6565, 0.625, 0.6565, 0.625, 0.6875, 0.656, 0.8125, 0.594, 0.8435, 0.625, 0.8435, 0.625, 0.8125, 0.594, 0.8125, 0.6565, 0.8435, 0.6875, 0.8435, 0.6875, 0.8125, 0.6565, 0.781, 0.5625, 0.75, 0.5935, 0.719, 0.5625, 0.75, 0.5315, 0.781, 0.625, 0.75, 0.656, 0.719, 0.625, 0.75, 0.594, 0.75, 0.7185, 0.719, 0.6875, 0.75, 0.6565, 0.781, 0.6875, 0.7185, 0.625, 0.6875, 0.656, 0.6875, 0.656, 0.7185, 0.625, 0.7815, 0.5625, 0.8125, 0.5315, 0.8125, 0.5315, 0.7815, 0.5625, 0.7815, 0.6875, 0.8125, 0.6565, 0.8125, 0.6565, 0.7815, 0.6875, 0.4375, 0.2185, 0.4685, 0.1875, 0.469, 0.1875, 0.5, 0.2185, 0.5, 0.2304, 0.4375, 0.2304, 0.6446, 0.5196, 0.6348, 0.5196, 0.6352, 0.5, 0.6446, 0.5, 0.6348, 0.5196, 0.6152, 0.5196, 0.6148, 0.5102, 0.6352, 0.5, 0.6054, 0.5196, 0.6054, 0.5098, 0.6148, 0.5102, 0.6152, 0.5196, 0.6054, 0.5098, 0.6054, 0.4902, 0.6148, 0.4898, 0.6148, 0.5102, 0.6054, 0.4804, 0.6152, 0.4804, 0.6148, 0.4898, 0.6054, 0.4902, 0.6152, 0.4804, 0.625, 0.4804, 0.625, 0.4898, 0.6148, 0.4898, 0.625, 0.4898, 0.6148, 0.4948, 0.6148, 0.4898, 0.3946, 0.4804, 0.3946, 0.4902, 0.375, 0.4898, 0.375, 0.4804, 0.3946, 0.4902, 0.3946, 0.5098, 0.3852, 0.5102, 0.375, 0.4898, 0.3946, 0.5196, 0.3848, 0.5196, 0.3852, 0.5102, 0.3946, 0.5098, 0.3848, 0.5196, 0.3652, 0.5196, 0.3648, 0.5102, 0.3852, 0.5102, 0.3554, 0.5196, 0.3554, 0.5098, 0.3648, 0.5102, 0.3652, 0.5196, 0.3554, 0.5098, 0.3554, 0.5, 0.3648, 0.5, 0.3648, 0.5102, 0.3648, 0.5, 0.3698, 0.5102, 0.3648, 0.5102, 0.6446, 0.7304, 0.6446, 0.75, 0.6352, 0.75, 0.6348, 0.7304, 0.625, 0.7696, 0.6152, 0.7696, 0.6148, 0.7602, 0.625, 0.7602, 0.6054, 0.7696, 0.6054, 0.7598, 0.6148, 0.7602, 0.6152, 0.7696, 0.6054, 0.7598, 0.6054, 0.7402, 0.6148, 0.7398, 0.6148, 0.7602, 0.6054, 0.7304, 0.6152, 0.7304, 0.6148, 0.7398, 0.6054, 0.7402, 0.6152, 0.7304, 0.6348, 0.7304, 0.6352, 0.75, 0.6148, 0.7398, 0.625, 0.7602, 0.6148, 0.7602, 0.6148, 0.7552, 0.3946, 0.7304, 0.3946, 0.7402, 0.3852, 0.7398, 0.3848, 0.7304, 0.3946, 0.7402, 0.3946, 0.7598, 0.375, 0.7602, 0.3852, 0.7398, 0.3946, 0.7696, 0.375, 0.7696, 0.375, 0.7602, 0.3946, 0.7598, 0.3554, 0.75, 0.3554, 0.7402, 0.3648, 0.7398, 0.3648, 0.75, 0.3554, 0.7304, 0.3652, 0.7304, 0.3648, 0.7398, 0.3554, 0.7402, 0.3652, 0.7304, 0.3848, 0.7304, 0.3852, 0.7398, 0.3648, 0.7398, 0.3698, 0.7398, 0.3648, 0.75, 0.3648, 0.7398, 0.8554, 0.5196, 0.8554, 0.5, 0.875, 0.5102, 0.875, 0.5196, 0.625, 0.2696, 0.6152, 0.2696, 0.6148, 0.2602, 0.625, 0.25, 0.6054, 0.2696, 0.6054, 0.2598, 0.6148, 0.2602, 0.6152, 0.2696, 0.6054, 0.2598, 0.6054, 0.2402, 0.6148, 0.2398, 0.6148, 0.2602, 0.6054, 0.2304, 0.6152, 0.2304, 0.6148, 0.2398, 0.6054, 0.2402, 0.6152, 0.2304, 0.625, 0.2304, 0.625, 0.2398, 0.6148, 0.2398, 0.625, 0.2398, 0.6148, 0.2448, 0.6148, 0.2398, 0.1446, 0.5196, 0.1348, 0.5196, 0.1352, 0.5102, 0.1446, 0.5098, 0.1348, 0.5196, 0.125, 0.5196, 0.125, 0.5102, 0.1352, 0.5102, 0.3946, 0.2304, 0.3946, 0.2402, 0.375, 0.2398, 0.375, 0.2304, 0.3946, 0.2402, 0.3946, 0.2598, 0.375, 0.2602, 0.375, 0.2398, 0.3946, 0.2696, 0.375, 0.2696, 0.375, 0.2602, 0.3946, 0.2598, 0.1446, 0.5, 0.1446, 0.5098, 0.1352, 0.5102, 0.1352, 0.5, 0.1352, 0.5102, 0.125, 0.5102, 0.1352, 0.5, 0.6054, 0.01957, 0.6054, 0.009798, 0.6148, 0.01021, 0.6152, 0.01957, 0.6054, 0.009798, 0.6054, 0.0, 0.6148, 0.0, 0.6148, 0.01021, 0.6054, 0.9804, 0.6152, 0.9804, 0.6148, 1.0, 0.6054, 1.0, 0.6152, 0.9804, 0.625, 0.9804, 0.625, 1.0, 0.6148, 1.0, 0.8554, 0.7304, 0.875, 0.7304, 0.875, 0.7398, 0.8554, 0.75, 0.625, 0.01957, 0.6152, 0.01957, 0.6148, 0.01021, 0.625, 0.01021, 0.6148, 0.01021, 0.6148, 0.0, 0.625, 0.01021, 0.1446, 0.7304, 0.1446, 0.7402, 0.1352, 0.7398, 0.1348, 0.7304, 0.1446, 0.7402, 0.1446, 0.75, 0.1352, 0.75, 0.1352, 0.7398, 0.3946, 0.9804, 0.3946, 1.0, 0.375, 0.9898, 0.375, 0.9804, 0.3946, 0.0, 0.3946, 0.009798, 0.375, 0.01021, 0.375, 0.0, 0.3946, 0.01957, 0.375, 0.01957, 0.375, 0.01021, 0.3946, 0.009798, 0.125, 0.7304, 0.1348, 0.7304, 0.1352, 0.7398, 0.125, 0.7398, 0.1352, 0.7398, 0.1352, 0.75, 0.125, 0.7398, 0.1446, 0.6875, 0.1446, 0.7304, 0.1348, 0.7304, 0.1348, 0.6875, 0.1348, 0.6875, 0.1348, 0.7304, 0.125, 0.7304, 0.125, 0.6875, 0.375, 0.0625, 0.375, 0.01957, 0.3946, 0.01957, 0.3946, 0.0625, 0.1875, 0.5196, 0.1446, 0.5196, 0.1446, 0.5098, 0.1875, 0.5098, 0.1875, 0.5098, 0.1446, 0.5098, 0.1446, 0.5, 0.1875, 0.5, 0.375, 0.3125, 0.375, 0.2696, 0.3946, 0.2696, 0.3946, 0.3125, 0.4375, 0.5196, 0.3946, 0.5196, 0.3946, 0.5098, 0.4375, 0.5098, 0.4375, 0.5098, 0.3946, 0.5098, 0.3946, 0.4902, 0.4375, 0.4902, 0.4375, 0.4902, 0.3946, 0.4902, 0.3946, 0.4804, 0.4375, 0.4804, 0.5625, 0.9804, 0.6054, 0.9804, 0.6054, 1.0, 0.5625, 1.0, 0.5625, 0.0, 0.6054, 0.0, 0.6054, 0.009798, 0.5625, 0.009786, 0.5625, 0.009786, 0.6054, 0.009798, 0.6054, 0.01957, 0.5625, 0.01957, 0.4375, 0.7696, 0.3946, 0.7696, 0.3946, 0.7598, 0.4375, 0.7598, 0.4375, 0.7598, 0.3946, 0.7598, 0.3946, 0.7402, 0.4375, 0.7402, 0.4375, 0.7402, 0.3946, 0.7402, 0.3946, 0.7304, 0.4375, 0.7304, 0.4375, 0.2696, 0.3946, 0.2696, 0.3946, 0.2598, 0.4375, 0.2598, 0.4375, 0.2598, 0.3946, 0.2598, 0.3946, 0.2402, 0.4375, 0.2402, 0.4375, 0.2402, 0.3946, 0.2402, 0.3946, 0.2304, 0.4375, 0.2304, 0.8125, 0.7304, 0.8554, 0.7304, 0.8554, 0.75, 0.8125, 0.75, 0.625, 0.9375, 0.625, 0.9804, 0.6152, 0.9804, 0.6152, 0.9375, 0.6152, 0.9375, 0.6152, 0.9804, 0.6054, 0.9804, 0.6054, 0.9375, 0.6446, 0.6875, 0.6446, 0.7304, 0.6348, 0.7304, 0.6348, 0.6875, 0.6348, 0.6875, 0.6348, 0.7304, 0.6152, 0.7304, 0.6152, 0.6875, 0.6152, 0.6875, 0.6152, 0.7304, 0.6054, 0.7304, 0.6054, 0.6875, 0.3125, 0.7304, 0.3554, 0.7304, 0.3554, 0.7402, 0.3125, 0.7402, 0.3125, 0.7402, 0.3554, 0.7402, 0.3554, 0.75, 0.3125, 0.75, 0.375, 0.8125, 0.375, 0.7696, 0.3946, 0.7696, 0.3946, 0.8125, 0.8554, 0.5625, 0.8554, 0.5196, 0.875, 0.5196, 0.875, 0.5625, 0.625, 0.1875, 0.625, 0.2304, 0.6152, 0.2304, 0.6152, 0.1875, 0.6152, 0.1875, 0.6152, 0.2304, 0.6054, 0.2304, 0.6054, 0.1875, 0.6875, 0.5196, 0.6446, 0.5196, 0.6446, 0.5, 0.6875, 0.5, 0.625, 0.4375, 0.625, 0.4804, 0.6152, 0.4804, 0.6152, 0.4375, 0.6152, 0.4375, 0.6152, 0.4804, 0.6054, 0.4804, 0.6054, 0.4375, 0.3554, 0.5625, 0.3554, 0.5196, 0.3652, 0.5196, 0.3652, 0.5625, 0.3652, 0.5625, 0.3652, 0.5196, 0.3848, 0.5196, 0.3848, 0.5625, 0.3848, 0.5625, 0.3848, 0.5196, 0.3946, 0.5196, 0.3946, 0.5625, 0.1446, 0.5196, 0.1446, 0.5625, 0.1348, 0.5625, 0.1348, 0.5196, 0.1348, 0.5196, 0.1348, 0.5625, 0.125, 0.5625, 0.125, 0.5196, 0.375, 0.2304, 0.375, 0.1875, 0.3946, 0.1875, 0.3946, 0.2304, 0.1446, 0.5625, 0.1446, 0.625, 0.1348, 0.625, 0.1348, 0.5625, 0.1348, 0.5625, 0.1348, 0.625, 0.125, 0.625, 0.125, 0.5625, 0.375, 0.1875, 0.375, 0.125, 0.3946, 0.125, 0.3946, 0.1875, 0.1446, 0.625, 0.1446, 0.6875, 0.1348, 0.6875, 0.1348, 0.625, 0.4375, 0.7815, 0.4685, 0.8125, 0.4685, 0.8125, 0.4375, 0.7815, 0.375, 0.125, 0.375, 0.0625, 0.3946, 0.0625, 0.3946, 0.125, 0.3554, 0.5196, 0.3125, 0.5196, 0.3125, 0.5098, 0.3554, 0.5098, 0.3554, 0.5098, 0.3125, 0.5098, 0.3125, 0.5, 0.3554, 0.5, 0.375, 0.4804, 0.375, 0.4375, 0.3946, 0.4375, 0.3946, 0.4804, 0.3125, 0.5196, 0.25, 0.5196, 0.25, 0.5098, 0.3125, 0.5098, 0.3125, 0.5098, 0.25, 0.5098, 0.25, 0.5, 0.3125, 0.5, 0.375, 0.4375, 0.375, 0.375, 0.3946, 0.375, 0.3946, 0.4375, 0.25, 0.5196, 0.1875, 0.5196, 0.1875, 0.5098, 0.25, 0.5098, 0.25, 0.5098, 0.1875, 0.5098, 0.1875, 0.5, 0.25, 0.5, 0.375, 0.375, 0.375, 0.3125, 0.3946, 0.3125, 0.3946, 0.375, 0.6054, 0.5196, 0.5625, 0.5196, 0.5625, 0.5098, 0.6054, 0.5098, 0.6054, 0.5098, 0.5625, 0.5098, 0.5625, 0.4902, 0.6054, 0.4902, 0.6054, 0.4902, 0.5625, 0.4902, 0.5625, 0.4804, 0.6054, 0.4804, 0.5625, 0.5196, 0.5, 0.5196, 0.5, 0.5098, 0.5625, 0.5098, 0.5625, 0.5098, 0.5, 0.5098, 0.5, 0.4902, 0.5625, 0.4902, 0.5625, 0.4902, 0.5, 0.4902, 0.5, 0.4804, 0.5625, 0.4804, 0.5, 0.5196, 0.4375, 0.5196, 0.4375, 0.5098, 0.5, 0.5098, 0.5, 0.5098, 0.4375, 0.5098, 0.4375, 0.4902, 0.5, 0.4902, 0.5, 0.4902, 0.4375, 0.4902, 0.4375, 0.4804, 0.5, 0.4804, 0.3946, 0.9804, 0.4375, 0.9804, 0.4375, 1.0, 0.3946, 1.0, 0.3946, 0.0, 0.4375, 0.0, 0.4375, 0.009786, 0.3946, 0.009798, 0.3946, 0.009798, 0.4375, 0.009786, 0.4375, 0.01957, 0.3946, 0.01957, 0.4375, 0.9804, 0.5, 0.9804, 0.5, 1.0, 0.4375, 1.0, 0.4375, 0.0, 0.5, 0.0, 0.5, 0.009786, 0.4375, 0.009786, 0.4375, 0.009786, 0.5, 0.009786, 0.5, 0.01957, 0.4375, 0.01957, 0.5, 0.9804, 0.5625, 0.9804, 0.5625, 1.0, 0.5, 1.0, 0.5, 0.0, 0.5625, 0.0, 0.5625, 0.009786, 0.5, 0.009786, 0.5, 0.009786, 0.5625, 0.009786, 0.5625, 0.01957, 0.5, 0.01957, 0.6054, 0.7696, 0.5625, 0.7696, 0.5625, 0.7598, 0.6054, 0.7598, 0.6054, 0.7598, 0.5625, 0.7598, 0.5625, 0.7402, 0.6054, 0.7402, 0.6054, 0.7402, 0.5625, 0.7402, 0.5625, 0.7304, 0.6054, 0.7304, 0.5625, 0.7696, 0.5, 0.7696, 0.5, 0.7598, 0.5625, 0.7598, 0.5625, 0.7598, 0.5, 0.7598, 0.5, 0.7402, 0.5625, 0.7402, 0.5625, 0.7402, 0.5, 0.7402, 0.5, 0.7304, 0.5625, 0.7304, 0.5, 0.7696, 0.4375, 0.7696, 0.4375, 0.7598, 0.5, 0.7598, 0.5, 0.7598, 0.4375, 0.7598, 0.4375, 0.7402, 0.5, 0.7402, 0.5, 0.7402, 0.4375, 0.7402, 0.4375, 0.7304, 0.5, 0.7304, 0.6054, 0.2696, 0.5625, 0.2696, 0.5625, 0.2598, 0.6054, 0.2598, 0.6054, 0.2598, 0.5625, 0.2598, 0.5625, 0.2402, 0.6054, 0.2402, 0.6054, 0.2402, 0.5625, 0.2402, 0.5625, 0.2304, 0.6054, 0.2304, 0.5625, 0.2696, 0.5, 0.2696, 0.5, 0.2598, 0.5625, 0.2598, 0.5625, 0.2598, 0.5, 0.2598, 0.5, 0.2402, 0.5625, 0.2402, 0.5625, 0.2402, 0.5, 0.2402, 0.5, 0.2304, 0.5625, 0.2304, 0.5, 0.2696, 0.4375, 0.2696, 0.4375, 0.2598, 0.5, 0.2598, 0.5, 0.2598, 0.4375, 0.2598, 0.4375, 0.2402, 0.5, 0.2402, 0.5, 0.2402, 0.4375, 0.2402, 0.4375, 0.2304, 0.5, 0.2304, 0.6446, 0.7304, 0.6875, 0.7304, 0.6875, 0.75, 0.6446, 0.75, 0.625, 0.7696, 0.625, 0.8125, 0.6152, 0.8125, 0.6152, 0.7696, 0.6152, 0.7696, 0.6152, 0.8125, 0.6054, 0.8125, 0.6054, 0.7696, 0.6875, 0.7304, 0.75, 0.7304, 0.75, 0.75, 0.6875, 0.75, 0.625, 0.8125, 0.625, 0.875, 0.6152, 0.875, 0.6152, 0.8125, 0.6152, 0.8125, 0.6152, 0.875, 0.6054, 0.875, 0.6054, 0.8125, 0.75, 0.7304, 0.8125, 0.7304, 0.8125, 0.75, 0.75, 0.75, 0.625, 0.875, 0.625, 0.9375, 0.6152, 0.9375, 0.6152, 0.875, 0.6152, 0.875, 0.6152, 0.9375, 0.6054, 0.9375, 0.6054, 0.875, 0.6446, 0.5196, 0.6446, 0.5625, 0.6348, 0.5625, 0.6348, 0.5196, 0.6348, 0.5196, 0.6348, 0.5625, 0.6152, 0.5625, 0.6152, 0.5196, 0.6152, 0.5196, 0.6152, 0.5625, 0.6054, 0.5625, 0.6054, 0.5196, 0.6446, 0.5625, 0.6446, 0.625, 0.6348, 0.625, 0.6348, 0.5625, 0.6348, 0.5625, 0.6348, 0.625, 0.6152, 0.625, 0.6152, 0.5625, 0.6152, 0.5625, 0.6152, 0.625, 0.6054, 0.625, 0.6054, 0.5625, 0.6446, 0.625, 0.6446, 0.6875, 0.6348, 0.6875, 0.6348, 0.625, 0.6348, 0.625, 0.6348, 0.6875, 0.6152, 0.6875, 0.6152, 0.625, 0.6152, 0.625, 0.6152, 0.6875, 0.6054, 0.6875, 0.6054, 0.625, 0.1446, 0.7304, 0.1875, 0.7304, 0.1875, 0.7402, 0.1446, 0.7402, 0.1446, 0.7402, 0.1875, 0.7402, 0.1875, 0.75, 0.1446, 0.75, 0.375, 0.9804, 0.375, 0.9375, 0.3946, 0.9375, 0.3946, 0.9804, 0.1875, 0.7304, 0.25, 0.7304, 0.25, 0.7402, 0.1875, 0.7402, 0.1875, 0.7402, 0.25, 0.7402, 0.25, 0.75, 0.1875, 0.75, 0.375, 0.9375, 0.375, 0.875, 0.3946, 0.875, 0.3946, 0.9375, 0.25, 0.7304, 0.3125, 0.7304, 0.3125, 0.7402, 0.25, 0.7402, 0.25, 0.7402, 0.3125, 0.7402, 0.3125, 0.75, 0.25, 0.75, 0.375, 0.875, 0.375, 0.8125, 0.3946, 0.8125, 0.3946, 0.875, 0.8554, 0.7304, 0.8554, 0.6875, 0.875, 0.6875, 0.875, 0.7304, 0.625, 0.01957, 0.625, 0.0625, 0.6152, 0.0625, 0.6152, 0.01957, 0.6152, 0.01957, 0.6152, 0.0625, 0.6054, 0.0625, 0.6054, 0.01957, 0.8554, 0.6875, 0.8554, 0.625, 0.875, 0.625, 0.875, 0.6875, 0.625, 0.0625, 0.625, 0.125, 0.6152, 0.125, 0.6152, 0.0625, 0.6152, 0.0625, 0.6152, 0.125, 0.6054, 0.125, 0.6054, 0.0625, 0.8554, 0.625, 0.8554, 0.5625, 0.875, 0.5625, 0.875, 0.625, 0.625, 0.125, 0.625, 0.1875, 0.6152, 0.1875, 0.6152, 0.125, 0.6152, 0.125, 0.6152, 0.1875, 0.6054, 0.1875, 0.6054, 0.125, 0.8554, 0.5196, 0.8125, 0.5196, 0.8125, 0.5, 0.8554, 0.5, 0.625, 0.2696, 0.625, 0.3125, 0.6152, 0.3125, 0.6152, 0.2696, 0.6152, 0.2696, 0.6152, 0.3125, 0.6054, 0.3125, 0.6054, 0.2696, 0.8125, 0.5196, 0.75, 0.5196, 0.75, 0.5, 0.8125, 0.5, 0.625, 0.3125, 0.625, 0.375, 0.6152, 0.375, 0.6152, 0.3125, 0.6152, 0.3125, 0.6152, 0.375, 0.6054, 0.375, 0.6054, 0.3125, 0.75, 0.5196, 0.6875, 0.5196, 0.6875, 0.5, 0.75, 0.5, 0.625, 0.375, 0.625, 0.4375, 0.6152, 0.4375, 0.6152, 0.375, 0.6152, 0.375, 0.6152, 0.4375, 0.6054, 0.4375, 0.6054, 0.375, 0.3554, 0.7304, 0.3554, 0.6875, 0.3652, 0.6875, 0.3652, 0.7304, 0.3652, 0.7304, 0.3652, 0.6875, 0.3848, 0.6875, 0.3848, 0.7304, 0.3848, 0.7304, 0.3848, 0.6875, 0.3946, 0.6875, 0.3946, 0.7304, 0.3554, 0.6875, 0.3554, 0.625, 0.3652, 0.625, 0.3652, 0.6875, 0.3652, 0.6875, 0.3652, 0.625, 0.3848, 0.625, 0.3848, 0.6875, 0.3848, 0.6875, 0.3848, 0.625, 0.3946, 0.625, 0.3946, 0.6875, 0.3554, 0.625, 0.3554, 0.5625, 0.3652, 0.5625, 0.3652, 0.625, 0.3652, 0.625, 0.3652, 0.5625, 0.3848, 0.5625, 0.3848, 0.625, 0.3848, 0.625, 0.3848, 0.5625, 0.3946, 0.5625, 0.3946, 0.625, 0.6446, 0.5196, 0.6875, 0.5196, 0.6875, 0.5315, 0.6565, 0.5625, 0.6446, 0.5625, 0.6875, 0.594, 0.7185, 0.625, 0.7185, 0.625, 0.6875, 0.594, 0.8435, 0.625, 0.8125, 0.656, 0.8125, 0.656, 0.8435, 0.625, 0.6565, 0.5625, 0.6875, 0.5315, 0.6875, 0.5315, 0.6565, 0.5625, 0.8125, 0.594, 0.8435, 0.625, 0.8435, 0.625, 0.8125, 0.594, 0.6875, 0.5935, 0.6565, 0.5625, 0.6565, 0.5625, 0.6875, 0.5935, 0.7815, 0.5625, 0.8125, 0.5315, 0.8125, 0.5315, 0.7815, 0.5625, 0.8435, 0.625, 0.8125, 0.656, 0.8125, 0.656, 0.8435, 0.625, 0.6565, 0.625, 0.6875, 0.594, 0.6875, 0.594, 0.6565, 0.625, 0.6875, 0.5315, 0.7185, 0.5625, 0.7185, 0.5625, 0.6875, 0.5315, 0.8125, 0.656, 0.7815, 0.625, 0.7815, 0.625, 0.8125, 0.656, 0.7185, 0.6875, 0.6875, 0.7185, 0.6875, 0.7185, 0.7185, 0.6875, 0.7185, 0.5625, 0.6875, 0.5935, 0.6875, 0.5935, 0.7185, 0.5625, 0.7815, 0.625, 0.8125, 0.594, 0.8125, 0.594, 0.7815, 0.625, 0.6875, 0.7185, 0.6565, 0.6875, 0.6565, 0.6875, 0.6875, 0.7185, 0.8125, 0.5315, 0.8435, 0.5625, 0.8435, 0.5625, 0.8125, 0.5315, 0.6875, 0.5935, 0.6565, 0.5625, 0.6565, 0.5625, 0.6875, 0.5935, 0.8435, 0.6875, 0.8125, 0.7185, 0.8125, 0.7185, 0.8435, 0.6875, 0.6565, 0.6875, 0.6875, 0.6565, 0.6875, 0.6565, 0.6565, 0.6875, 0.8435, 0.5625, 0.8125, 0.5935, 0.8125, 0.5935, 0.8435, 0.5625, 0.6565, 0.5625, 0.6875, 0.5315, 0.6875, 0.5315, 0.6565, 0.5625, 0.8125, 0.7185, 0.7815, 0.6875, 0.7815, 0.6875, 0.8125, 0.7185, 0.6875, 0.6565, 0.7185, 0.6875, 0.7185, 0.6875, 0.6875, 0.6565, 0.8125, 0.5935, 0.7815, 0.5625, 0.7815, 0.5625, 0.8125, 0.5935, 0.6875, 0.594, 0.7185, 0.625, 0.7185, 0.625, 0.6875, 0.594, 0.281, 0.625, 0.25, 0.656, 0.219, 0.625, 0.25, 0.594, 0.6875, 0.656, 0.6565, 0.625, 0.6565, 0.625, 0.6875, 0.656, 0.8435, 0.5625, 0.8125, 0.5935, 0.8125, 0.5935, 0.8435, 0.5625, 0.8435, 0.6875, 0.8125, 0.7185, 0.8125, 0.7185, 0.8435, 0.6875, 0.7185, 0.625, 0.6875, 0.656, 0.6875, 0.656, 0.7185, 0.625, 0.8125, 0.5315, 0.8435, 0.5625, 0.8435, 0.5625, 0.8125, 0.5315, 0.7815, 0.625, 0.8125, 0.594, 0.8125, 0.594, 0.7815, 0.625, 0.7185, 0.625, 0.6875, 0.656, 0.6875, 0.656, 0.7185, 0.625, 0.7815, 0.625, 0.8125, 0.594, 0.8125, 0.594, 0.7815, 0.625, 0.6875, 0.656, 0.6565, 0.625, 0.6565, 0.625, 0.6875, 0.656, 0.8435, 0.6875, 0.8125, 0.7185, 0.8125, 0.7185, 0.8435, 0.6875, 0.6565, 0.625, 0.6875, 0.594, 0.6875, 0.594, 0.6565, 0.625, 0.25, 0.594, 0.281, 0.625, 0.281, 0.625, 0.25, 0.594, 0.8125, 0.7185, 0.7815, 0.6875, 0.7815, 0.6875, 0.8125, 0.7185, 0.7185, 0.6875, 0.6875, 0.7185, 0.6875, 0.7185, 0.7185, 0.6875, 0.7815, 0.6875, 0.8125, 0.6565, 0.8125, 0.6565, 0.7815, 0.6875, 0.281, 0.625, 0.25, 0.656, 0.25, 0.656, 0.281, 0.625, 0.6875, 0.7185, 0.6565, 0.6875, 0.6565, 0.6875, 0.6875, 0.7185, 0.8125, 0.6565, 0.8435, 0.6875, 0.8435, 0.6875, 0.8125, 0.6565, 0.25, 0.656, 0.219, 0.625, 0.219, 0.625, 0.25, 0.656, 0.6565, 0.6875, 0.6875, 0.6565, 0.6875, 0.6565, 0.6565, 0.6875, 0.219, 0.625, 0.25, 0.594, 0.25, 0.594, 0.219, 0.625, 0.6875, 0.6565, 0.7185, 0.6875, 0.7185, 0.6875, 0.6875, 0.6565, 0.8125, 0.5315, 0.8435, 0.5625, 0.8435, 0.5625, 0.8125, 0.5315, 0.8435, 0.5625, 0.8125, 0.5935, 0.8125, 0.5935, 0.8435, 0.5625, 0.6875, 0.5315, 0.7185, 0.5625, 0.7185, 0.5625, 0.6875, 0.5315, 0.8125, 0.5935, 0.7815, 0.5625, 0.7815, 0.5625, 0.8125, 0.5935, 0.7185, 0.5625, 0.6875, 0.5935, 0.6875, 0.5935, 0.7185, 0.5625, 0.4685, 0.5625, 0.4375, 0.5935, 0.4065, 0.5625, 0.4375, 0.5315, 0.4375, 0.7185, 0.4065, 0.6875, 0.4375, 0.6565, 0.4685, 0.6875, 0.5935, 0.5625, 0.5625, 0.5935, 0.5315, 0.5625, 0.5625, 0.5315, 0.5625, 0.7185, 0.5315, 0.6875, 0.5625, 0.6565, 0.5935, 0.6875, 0.4375, 0.5935, 0.4065, 0.5625, 0.4065, 0.5625, 0.4375, 0.5935, 0.5935, 0.6875, 0.5625, 0.7185, 0.5625, 0.7185, 0.5935, 0.6875, 0.4065, 0.6875, 0.4375, 0.6565, 0.4375, 0.6565, 0.4065, 0.6875, 0.5935, 0.5625, 0.5625, 0.5935, 0.5625, 0.5935, 0.5935, 0.5625, 0.4065, 0.5625, 0.4375, 0.5315, 0.4375, 0.5315, 0.4065, 0.5625, 0.5625, 0.7185, 0.5315, 0.6875, 0.5315, 0.6875, 0.5625, 0.7185, 0.4375, 0.6565, 0.4685, 0.6875, 0.4685, 0.6875, 0.4375, 0.6565, 0.5625, 0.5935, 0.5315, 0.5625, 0.5315, 0.5625, 0.5625, 0.5935, 0.5315, 0.6875, 0.5625, 0.6565, 0.5625, 0.6565, 0.5315, 0.6875, 0.5315, 0.5625, 0.5625, 0.5315, 0.5625, 0.5315, 0.5315, 0.5625, 0.5625, 0.6565, 0.5935, 0.6875, 0.5935, 0.6875, 0.5625, 0.6565, 0.4375, 0.5315, 0.4685, 0.5625, 0.4685, 0.5625, 0.4375, 0.5315, 0.5625, 0.1565, 0.5935, 0.1875, 0.5935, 0.1875, 0.5625, 0.1565, 0.5, 0.09403, 0.531, 0.125, 0.531, 0.125, 0.5, 0.09403, 0.469, 0.125, 0.5, 0.09403, 0.5, 0.09403, 0.469, 0.125, 0.4375, 0.03153, 0.4685, 0.0625, 0.4685, 0.0625, 0.4375, 0.03153, 0.5625, 0.1565, 0.5935, 0.1875, 0.5935, 0.1875, 0.5625, 0.1565, 0.4685, 0.0625, 0.4375, 0.09347, 0.4375, 0.09347, 0.4685, 0.0625, 0.5, 0.156, 0.469, 0.125, 0.469, 0.125, 0.5, 0.156, 0.5935, 0.1875, 0.5625, 0.2185, 0.5625, 0.2185, 0.5935, 0.1875, 0.469, 0.125, 0.5, 0.09403, 0.5, 0.09403, 0.469, 0.125, 0.4375, 0.09347, 0.4065, 0.0625, 0.4065, 0.0625, 0.4375, 0.09347, 0.5625, 0.2185, 0.5315, 0.1875, 0.5315, 0.1875, 0.5625, 0.2185, 0.5, 0.09403, 0.531, 0.125, 0.531, 0.125, 0.5, 0.09403, 0.5, 0.09403, 0.531, 0.125, 0.531, 0.125, 0.5, 0.09403, 0.469, 0.125, 0.5, 0.09403, 0.5, 0.09403, 0.469, 0.125, 0.4375, 0.03153, 0.4685, 0.0625, 0.4685, 0.0625, 0.4375, 0.03153, 0.4685, 0.0625, 0.4375, 0.09347, 0.4375, 0.09347, 0.4685, 0.0625, 0.5935, 0.1875, 0.5625, 0.2185, 0.5625, 0.2185, 0.5935, 0.1875, 0.531, 0.125, 0.5, 0.156, 0.5, 0.156, 0.531, 0.125, 0.4375, 0.09347, 0.4065, 0.0625, 0.4065, 0.0625, 0.4375, 0.09347, 0.5625, 0.2185, 0.5315, 0.1875, 0.5315, 0.1875, 0.5625, 0.2185, 0.5, 0.156, 0.469, 0.125, 0.469, 0.125, 0.5, 0.156, 0.4065, 0.0625, 0.4375, 0.03153, 0.4375, 0.03153, 0.4065, 0.0625, 0.5315, 0.1875, 0.5625, 0.1565, 0.5625, 0.1565, 0.5315, 0.1875, 0.4375, 0.03153, 0.4685, 0.0625, 0.4685, 0.0625, 0.4375, 0.03153, 0.4685, 0.0625, 0.4375, 0.09347, 0.4065, 0.0625, 0.4375, 0.03153, 0.531, 0.125, 0.5, 0.156, 0.469, 0.125, 0.5, 0.09403, 0.5625, 0.2185, 0.5315, 0.1875, 0.5625, 0.1565, 0.5935, 0.1875, 0.5625, 0.1565, 0.5935, 0.1875, 0.5935, 0.1875, 0.5625, 0.1565, 0.4685, 0.0625, 0.4375, 0.09347, 0.4375, 0.09347, 0.4685, 0.0625, 0.5935, 0.1875, 0.5625, 0.2185, 0.5625, 0.2185, 0.5935, 0.1875, 0.531, 0.125, 0.5, 0.156, 0.5, 0.156, 0.531, 0.125, 0.4375, 0.09347, 0.4065, 0.0625, 0.4065, 0.0625, 0.4375, 0.09347, 0.5625, 0.2185, 0.5315, 0.1875, 0.5315, 0.1875, 0.5625, 0.2185, 0.5, 0.156, 0.469, 0.125, 0.469, 0.125, 0.5, 0.156, 0.4065, 0.0625, 0.4375, 0.03153, 0.4375, 0.03153, 0.4065, 0.0625, 0.5315, 0.1875, 0.5625, 0.1565, 0.5625, 0.1565, 0.5315, 0.1875, 0.4685, 0.8125, 0.4375, 0.8435, 0.4065, 0.8125, 0.4375, 0.7815, 0.4375, 0.9685, 0.4065, 0.9375, 0.4375, 0.9065, 0.4685, 0.9375, 0.531, 0.875, 0.5, 0.906, 0.469, 0.875, 0.5, 0.844, 0.5935, 0.8125, 0.5625, 0.8435, 0.5315, 0.8125, 0.5625, 0.7815, 0.5625, 0.9685, 0.5315, 0.9375, 0.5625, 0.9065, 0.5935, 0.9375, 0.1348, 0.625, 0.1348, 0.6875, 0.125, 0.6875, 0.125, 0.625, 0.4375, 0.8435, 0.4065, 0.8125, 0.4065, 0.8125, 0.4375, 0.8435, 0.1348, 0.625, 0.1348, 0.6875, 0.1348, 0.6875, 0.1348, 0.625, 0.531, 0.875, 0.5, 0.906, 0.5, 0.906, 0.531, 0.875, 0.1348, 0.6875, 0.125, 0.6875, 0.125, 0.6875, 0.1348, 0.6875, 0.5935, 0.9375, 0.5625, 0.9685, 0.5625, 0.9685, 0.5935, 0.9375, 0.4065, 0.9375, 0.4375, 0.9065, 0.4375, 0.9065, 0.4065, 0.9375, 0.5935, 0.8125, 0.5625, 0.8435, 0.5625, 0.8435, 0.5935, 0.8125, 0.4065, 0.8125, 0.4375, 0.7815, 0.4375, 0.7815, 0.4065, 0.8125, 0.375, 0.0625, 0.375, 0.125, 0.375, 0.125, 0.375, 0.0625, 0.5, 0.906, 0.469, 0.875, 0.469, 0.875, 0.5, 0.906, 0.5625, 0.9685, 0.5315, 0.9375, 0.5315, 0.9375, 0.5625, 0.9685, 0.4375, 0.9065, 0.4685, 0.9375, 0.4685, 0.9375, 0.4375, 0.9065, 0.5625, 0.8435, 0.5315, 0.8125, 0.5315, 0.8125, 0.5625, 0.8435, 0.469, 0.875, 0.5, 0.844, 0.5, 0.844, 0.469, 0.875, 0.5315, 0.9375, 0.5625, 0.9065, 0.5625, 0.9065, 0.5315, 0.9375, 0.125, 0.625, 0.1348, 0.625, 0.1348, 0.625, 0.125, 0.625, 0.5315, 0.8125, 0.5625, 0.7815, 0.5625, 0.7815, 0.5315, 0.8125, 0.5625, 0.9065, 0.5935, 0.9375, 0.5935, 0.9375, 0.5625, 0.9065, 0.25, 0.5196, 0.3125, 0.5196, 0.3125, 0.5315, 0.2815, 0.5625, 0.281, 0.5625, 0.25, 0.5315, 0.531, 0.3125, 0.5, 0.3435, 0.469, 0.3125, 0.5, 0.2815, 0.5, 0.4685, 0.469, 0.4375, 0.5, 0.4065, 0.531, 0.4375, 0.5, 0.2815, 0.531, 0.3125, 0.531, 0.3125, 0.5, 0.2815, 0.25, 0.5315, 0.25, 0.5196, 0.25, 0.5196, 0.25, 0.5315, 0.531, 0.4375, 0.5, 0.4685, 0.5, 0.4685, 0.531, 0.4375, 0.531, 0.3125, 0.5, 0.3435, 0.5, 0.3435, 0.531, 0.3125, 0.5, 0.4685, 0.469, 0.4375, 0.469, 0.4375, 0.5, 0.4685, 0.5, 0.3435, 0.469, 0.3125, 0.469, 0.3125, 0.5, 0.3435, 0.469, 0.4375, 0.5, 0.4065, 0.5, 0.4065, 0.469, 0.4375, 0.3125, 0.5196, 0.3125, 0.5315, 0.3125, 0.5315, 0.3125, 0.5196, 0.469, 0.3125, 0.5, 0.2815, 0.5, 0.2815, 0.469, 0.3125, 0.25, 0.5196, 0.3125, 0.5196, 0.3125, 0.5196, 0.25, 0.5196, 0.5, 0.4065, 0.531, 0.4375, 0.531, 0.4375, 0.5, 0.4065, 0.7185, 0.5625, 0.6875, 0.5935, 0.6565, 0.5625, 0.6875, 0.5315, 0.7185, 0.625, 0.6875, 0.656, 0.6565, 0.625, 0.6875, 0.594, 0.6875, 0.7185, 0.6565, 0.6875, 0.6875, 0.6565, 0.7185, 0.6875, 0.8435, 0.5625, 0.8125, 0.5935, 0.7815, 0.5625, 0.8125, 0.5315, 0.8435, 0.625, 0.8125, 0.656, 0.7815, 0.625, 0.8125, 0.594, 0.8125, 0.7185, 0.7815, 0.6875, 0.8125, 0.6565, 0.8435, 0.6875, 0.8125, 0.7185, 0.7815, 0.6875, 0.7815, 0.6875, 0.8125, 0.7185, 0.8125, 0.5935, 0.7815, 0.5625, 0.7815, 0.5625, 0.8125, 0.5935, 0.6565, 0.625, 0.6875, 0.594, 0.6875, 0.594, 0.6565, 0.625, 0.7815, 0.6875, 0.8125, 0.6565, 0.8125, 0.6565, 0.7815, 0.6875, 0.6875, 0.5315, 0.7185, 0.5625, 0.7185, 0.5625, 0.6875, 0.5315, 0.7815, 0.5625, 0.8125, 0.5315, 0.8125, 0.5315, 0.7815, 0.5625, 0.7185, 0.6875, 0.6875, 0.7185, 0.6875, 0.7185, 0.7185, 0.6875, 0.8125, 0.6565, 0.8435, 0.6875, 0.8435, 0.6875, 0.8125, 0.6565, 0.7185, 0.5625, 0.6875, 0.5935, 0.6875, 0.5935, 0.7185, 0.5625, 0.8125, 0.594, 0.8435, 0.625, 0.8435, 0.625, 0.8125, 0.594, 0.6875, 0.7185, 0.6565, 0.6875, 0.6565, 0.6875, 0.6875, 0.7185, 0.6875, 0.5935, 0.6565, 0.5625, 0.6565, 0.5625, 0.6875, 0.5935, 0.8435, 0.625, 0.8125, 0.656, 0.8125, 0.656, 0.8435, 0.625, 0.6565, 0.6875, 0.6875, 0.6565, 0.6875, 0.6565, 0.6565, 0.6875, 0.6565, 0.5625, 0.6875, 0.5315, 0.6875, 0.5315, 0.6565, 0.5625, 0.8125, 0.656, 0.7815, 0.625, 0.7815, 0.625, 0.8125, 0.656, 0.6875, 0.6565, 0.7185, 0.6875, 0.7185, 0.6875, 0.6875, 0.6565, 0.6875, 0.594, 0.7185, 0.625, 0.7185, 0.625, 0.6875, 0.594])
me_cube.materials.append(mat_white)
me_cube.materials.append(mat_black)
me_cube.use_mirror_vertex_groups = False
me_cube.update()

# ---- objects
ob_cube = bpy.data.objects.new('Cube', me_cube)

# ---- transforms, parenting, visibility, modifiers, constraints
ob_cube.location = (0.0, 0.0, 0.0)
ob_cube.lock_rotations_4d = False
ob_cube.empty_display_type = 'ARROWS'
ob_cube.lineart.crease_threshold = 0.0
_m = ob_cube.modifiers.new('Subdivision', 'SUBSURF')
_m.levels = 2
_m = ob_cube.modifiers.new('Auto Smooth', 'NODES')
_m.node_group = ng_auto_smooth
_gi = [s.identifier for s in ng_auto_smooth.interface.items_tree if s.item_type == 'SOCKET' and s.in_out == 'INPUT']
_m[_gi[1]] = 0.5236  # Angle

# ---- collection membership
col_collection.objects.link(ob_cube)

# ---- scene / render settings (as saved in the file)
scene.frame_start = 1; scene.frame_end = 250; scene.frame_set(1)
scene.render.engine = 'BLENDER_EEVEE_NEXT'
scene.cycles.sampling_pattern = 'TABULATED_SOBOL'
scene.view_settings.view_transform = 'Filmic'
bpy.context.view_layer.update()

# ---- added for rendering (the .blend has no active camera and no usable light): camera, sun
cam_auto = bpy.data.cameras.new('AutoCamera')
cam_auto.lens = 50.0
cam_auto.sensor_width = 36.0
cam_auto.clip_end = 1000.0
ob_auto_camera = bpy.data.objects.new('AutoCamera', cam_auto)
scene.collection.objects.link(ob_auto_camera)
ob_auto_camera.location = (3.20512, -3.84706, 2.56471)
ob_auto_camera.rotation_euler = (1.09748, -7.21219e-08, 0.694738)
scene.camera = ob_auto_camera
light_auto_sun = bpy.data.lights.new('AutoSun', 'SUN')
light_auto_sun.energy = 3.0
light_auto_sun.angle = 0.0523599
ob_auto_sun = bpy.data.objects.new('AutoSun', light_auto_sun)
scene.collection.objects.link(ob_auto_sun)
ob_auto_sun.rotation_euler = (0.872665, 0.174533, 0.523599)
bpy.context.view_layer.update()
